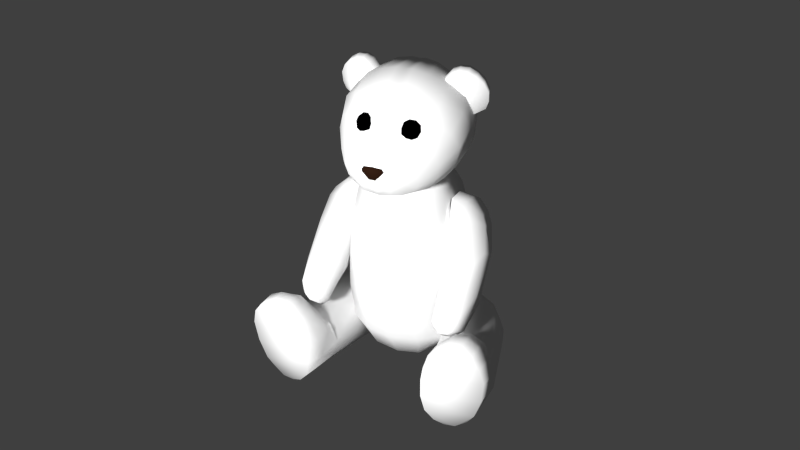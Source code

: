 # Source: bear.blend  (saved by Blender 2.75.0; exported with 4.5.12 LTS)
import bpy
from mathutils import Matrix  # noqa: F401  (used for matrix-valued properties, if any)

bpy.ops.wm.read_factory_settings(use_empty=True)
scene = bpy.context.scene
scene.name = 'Scene'

# ---- collections
col_collection_1 = bpy.data.collections.new('Collection 1'); scene.collection.children.link(col_collection_1)

# ---- materials (node trees are filled in below, after node groups)
mat_bear = bpy.data.materials.new('bear')
mat_bear.alpha_threshold = 0.0
mat_bear.use_transparent_shadow = False
mat_bear.roughness = 0.5
mat_bear.specular_intensity = 0.3
mat_bear_eyes = bpy.data.materials.new('bear_eyes')
mat_bear_eyes.alpha_threshold = 0.0
mat_bear_eyes.use_transparent_shadow = False
mat_bear_eyes.roughness = 0.5
mat_bear_eyes.specular_intensity = 1.0
mat_bear_nose = bpy.data.materials.new('bear_nose')
mat_bear_nose.alpha_threshold = 0.0
mat_bear_nose.use_transparent_shadow = False
mat_bear_nose.diffuse_color = (0.01739, 0.007118, 0.003798, 1.0)
mat_bear_nose.roughness = 0.5
mat_pupil = bpy.data.materials.new('pupil')
mat_pupil.alpha_threshold = 0.0
mat_pupil.use_transparent_shadow = False
mat_pupil.roughness = 0.5
mat_pupil.specular_intensity = 0.0

# ---- node groups
ng_smoothstep = bpy.data.node_groups.new('SMOOTHSTEP', 'ShaderNodeTree')
_s = ng_smoothstep.interface.new_socket(name='Value', in_out='OUTPUT', socket_type='NodeSocketFloat')
_s.min_value = 0.0
_s.max_value = 0.0
_s = ng_smoothstep.interface.new_socket(name='Value', in_out='INPUT', socket_type='NodeSocketFloat')
_s.default_value = 0.5
_s.min_value = -1e+04
_s.max_value = 1e+04
_s = ng_smoothstep.interface.new_socket(name='Edge0', in_out='INPUT', socket_type='NodeSocketFloat')
_s.default_value = 2.0
_s.min_value = -1e+04
_s.max_value = 1e+04
_s = ng_smoothstep.interface.new_socket(name='Edge1', in_out='INPUT', socket_type='NodeSocketFloat')
_s.default_value = 3.0
_s.min_value = -1e+04
_s.max_value = 1e+04
_N = ng_smoothstep.nodes; _L = ng_smoothstep.links
n0 = _N.new('ShaderNodeMath'); n0.name = 'Math.001'; n0.location = (-23, 2)
n0.operation = 'MAXIMUM'
n0.inputs[1].default_value = 0.0
n1 = _N.new('ShaderNodeMath'); n1.name = 'Math'; n1.location = (-242, 0)
n1.operation = 'MINIMUM'
n1.inputs[1].default_value = 1.0
n2 = _N.new('ShaderNodeMath'); n2.name = 'Math.008'; n2.location = (-434, -72)
n2.operation = 'DIVIDE'
n3 = _N.new('ShaderNodeMath'); n3.name = 'Math.006'; n3.location = (-671, -1)
n3.operation = 'SUBTRACT'
n4 = _N.new('NodeGroupInput'); n4.name = 'Group Input'; n4.location = (-961, -163)
n5 = _N.new('ShaderNodeMath'); n5.name = 'Math.007'; n5.location = (-675, -168)
n5.operation = 'SUBTRACT'
n6 = _N.new('ShaderNodeMath'); n6.name = 'Math.005'; n6.location = (381, -135)
n6.operation = 'SUBTRACT'
n6.inputs[0].default_value = 3.0
n7 = _N.new('ShaderNodeMath'); n7.name = 'Math.004'; n7.location = (204, -133)
n7.operation = 'MULTIPLY'
n7.inputs[1].default_value = 2.0
n8 = _N.new('ShaderNodeMath'); n8.name = 'Math.002'; n8.location = (203, 35)
n8.operation = 'MULTIPLY'
n9 = _N.new('NodeGroupOutput'); n9.name = 'Group Output'; n9.location = (827, 34)
n10 = _N.new('ShaderNodeMath'); n10.name = 'Math.003'; n10.location = (598, 47)
n10.operation = 'MULTIPLY'
_L.new(n0.outputs[0], n8.inputs[0])
_L.new(n0.outputs[0], n8.inputs[1])
_L.new(n8.outputs[0], n10.inputs[0])
_L.new(n10.outputs[0], n9.inputs[0])
_L.new(n0.outputs[0], n7.inputs[0])
_L.new(n7.outputs[0], n6.inputs[1])
_L.new(n6.outputs[0], n10.inputs[1])
_L.new(n4.outputs[0], n3.inputs[0])
_L.new(n4.outputs[1], n3.inputs[1])
_L.new(n4.outputs[2], n5.inputs[0])
_L.new(n4.outputs[1], n5.inputs[1])
_L.new(n3.outputs[0], n2.inputs[0])
_L.new(n5.outputs[0], n2.inputs[1])
_L.new(n2.outputs[0], n1.inputs[0])
_L.new(n1.outputs[0], n0.inputs[0])
n9.is_active_output = True
ng_normal_view = bpy.data.node_groups.new('NORMAL_VIEW', 'ShaderNodeTree')
_s = ng_normal_view.interface.new_socket(name='Vector', in_out='OUTPUT', socket_type='NodeSocketVector')
_s.min_value = 0.0
_s.max_value = 0.0
_s = ng_normal_view.interface.new_socket(name='Vector', in_out='INPUT', socket_type='NodeSocketVector')
_s.min_value = -1.0
_s.max_value = 1.0
_N = ng_normal_view.nodes; _L = ng_normal_view.links
n0 = _N.new('NodeGroupInput'); n0.name = 'Group Input'; n0.location = (-200, 0)
n1 = _N.new('NodeGroupOutput'); n1.name = 'Group Output'; n1.location = (-28, -5)
_L.new(n0.outputs[0], n1.inputs[0])
n1.is_active_output = True

# ---- material node trees
mat_bear_eyes.use_nodes = True; mat_bear_eyes.node_tree.nodes.clear()
_N = mat_bear_eyes.node_tree.nodes; _L = mat_bear_eyes.node_tree.links
n0 = _N.new('ShaderNodeVectorMath'); n0.name = 'Vector Math'; n0.location = (-2315, -494)
n0.operation = 'CROSS_PRODUCT'
n0.inputs[1].default_value = (0.0, 0.0, -1.0)
n1 = _N.new('ShaderNodeGroup'); n1.name = 'Group.001'; n1.location = (-1915, -480)
n1.node_tree = ng_smoothstep
n1.inputs[1].default_value = 0.4
n1.inputs[2].default_value = 1.6
n2 = _N.new('NodeUndefined'); n2.name = 'Geometry.006'; n2.location = (-2835, -266)
n3 = _N.new('ShaderNodeGroup'); n3.name = 'Group.002'; n3.location = (-2592, -341)
n3.node_tree = ng_normal_view
n4 = _N.new('ShaderNodeMix'); n4.name = 'Mix'; n4.location = (-1657, -97)
n4.data_type = 'RGBA'
n4.inputs[6].default_value = (0.0, 0.0, 0.0, 1.0)
n4.inputs[7].default_value = (1.0, 0.5095, 0.5001, 1.0)
n5 = _N.new('ShaderNodeMath'); n5.name = 'Math'; n5.location = (-1709, -386)
n5.inputs[1].default_value = 0.1
n6 = _N.new('NodeUndefined'); n6.name = 'Output'; n6.location = (-575, 398)
n7 = _N.new('NodeUndefined'); n7.name = 'Extended Material'; n7.location = (-1408, 368)
n7.inputs[1].default_value = (1.0, 1.0, 1.0, 1.0)
n7.inputs[2].default_value = 0.0
n7.inputs[3].default_value = (0.0, 0.0, 0.0)
n7.inputs[4].default_value = (1.0, 1.0, 1.0, 1.0)
n7.inputs[5].default_value = 1.0
n7.inputs[6].default_value = 0.0
n7.inputs[7].default_value = 0.5
n7.inputs[8].default_value = 0.0
n7.inputs[10].default_value = 0.0
n8 = _N.new('NodeUndefined'); n8.name = 'Texture.002'; n8.location = (-2313, -139)
n9 = _N.new('ShaderNodeSeparateColor'); n9.name = 'Separate RGB'; n9.location = (-2027, -102)
n10 = _N.new('ShaderNodeVectorMath'); n10.name = 'Vector Math.001'; n10.location = (0, 0)
n10.operation = 'LENGTH'
_L.new(n3.outputs[0], n8.inputs[0])
_L.new(n7.outputs[1], n6.inputs[1])
_L.new(n2.outputs[5], n3.inputs[0])
_L.new(n7.outputs[0], n6.inputs[0])
_L.new(n8.outputs[1], n9.inputs[0])
_L.new(n4.outputs[2], n7.inputs[0])
_L.new(n3.outputs[0], n0.inputs[0])
_L.new(n1.outputs[0], n5.inputs[0])
_L.new(n5.outputs[0], n7.inputs[9])
_L.new(n9.outputs[2], n4.inputs[0])
_L.new(n10.outputs[1], n1.inputs[0])
_L.new(n0.outputs[0], n10.inputs[0])
mat_pupil.use_nodes = True; mat_pupil.node_tree.nodes.clear()
_N = mat_pupil.node_tree.nodes; _L = mat_pupil.node_tree.links
n0 = _N.new('NodeUndefined'); n0.name = 'Geometry'; n0.location = (-668, -2)
n1 = _N.new('NodeUndefined'); n1.name = 'Material'; n1.location = (304, 234)
n1.inputs[1].default_value = (1.0, 1.0, 1.0, 1.0)
n1.inputs[2].default_value = 1.0
n1.inputs[3].default_value = (0.0, 0.0, 0.0)
n2 = _N.new('ShaderNodeVectorMath'); n2.name = 'Vector Math'; n2.location = (-347, -19)
n2.operation = 'CROSS_PRODUCT'
n2.inputs[1].default_value = (0.0, 0.0, 1.0)
n3 = _N.new('ShaderNodeGroup'); n3.name = 'Group'; n3.location = (-132, 4)
n3.node_tree = ng_smoothstep
n3.inputs[1].default_value = 0.5
n3.inputs[2].default_value = 1.0
n4 = _N.new('ShaderNodeMix'); n4.name = 'Mix'; n4.location = (84, 38)
n4.data_type = 'RGBA'
n4.inputs[6].default_value = (0.006859, 0.002281, 0.0, 1.0)
n4.inputs[7].default_value = (0.05459, 0.02162, 0.008392, 1.0)
n5 = _N.new('NodeUndefined'); n5.name = 'Output'; n5.location = (572, 362)
n5.inputs[1].default_value = 1.0
n6 = _N.new('ShaderNodeVectorMath'); n6.name = 'Vector Math.001'; n6.location = (0, 0)
n6.operation = 'LENGTH'
_L.new(n1.outputs[0], n5.inputs[0])
_L.new(n0.outputs[4], n2.inputs[0])
_L.new(n4.outputs[2], n1.inputs[0])
_L.new(n3.outputs[0], n4.inputs[0])
_L.new(n6.outputs[1], n3.inputs[0])
_L.new(n2.outputs[0], n6.inputs[0])

# ---- world
world_world = bpy.data.worlds.new('World'); scene.world = world_world
world_world.use_sun_shadow = False
world_world.sun_shadow_jitter_overblur = 0.0
world_world.cycles.sampling_method = 'MANUAL'
world_world.cycles.sample_map_resolution = 256

# ---- cameras
cam_camera = bpy.data.cameras.new('Camera')
cam_camera.clip_end = 100.0
cam_camera.lens = 35.0
cam_camera.sensor_width = 32.0
cam_camera.sensor_height = 18.0
cam_camera.display_size = 2.0
cam_camera.dof.focus_distance = 0.0
cam_camera.dof.aperture_fstop = 128.0

# ---- lights
light_point_001 = bpy.data.lights.new('Point.001', 'POINT')
light_point_001.transmission_factor = 0.0
light_point_001.energy = 200.0
light_point_001.shadow_buffer_clip_start = 0.5
light_point_001.shadow_soft_size = 0.1
light_point_001.shadow_maximum_resolution = 0.006
light_point_001.use_absolute_resolution = True
light_point_001.cycles.use_multiple_importance_sampling = False

# ---- meshes
me_bear = bpy.data.meshes.new('bear')
me_bear.from_pydata([(0.1364, -0.7973, 2.072), (0.5797, 0.1035, 2.422), (0.571, -0.3474, 2.28), (0.1342, -0.8936, 2.263), (0.5366, -0.04683, 2.848), (0.5434, -0.4251, 2.591), (0.3463, -0.6985, 2.151), (0.3545, -0.7219, 2.353), (0.197, -0.6602, 2.032), (0.2196, -0.2151, 3.036), (0.2771, 0.002973, 2.052), (0.2374, 0.2746, 2.937), (0.177, -0.2506, 1.993), (0.1661, -0.7619, 2.475), (0.419, 0.1539, 2.915), (0.2808, 0.2758, 2.186), (0.1393, -0.8842, 2.371), (0.3908, -0.1715, 2.968), (0.2883, -0.6842, 2.08), (0.4034, -0.4983, 2.693), (0.4669, 0.09257, 2.197), (0.6122, -0.1149, 2.366), (0.2407, -0.4324, 2.905), (0.4681, 0.2771, 2.44), (0.2455, -0.8491, 2.293), (0.5812, -0.2618, 2.736), (0.6105, 0.07559, 2.669), (0.3762, -0.7091, 2.246), (0.4627, -0.3464, 2.123), (0.2788, -0.7368, 2.441), (0.6077, -0.3629, 2.45), (0.4713, -0.5551, 2.198), (0.2008, -0.6339, 2.595), (0.4484, -0.568, 2.451), (0.2057, 0.0733, 3.066), (0.135, -0.8626, 2.169), (0.07591, -0.22, 3.07), (0.07958, -0.592, 2.767), (0.0, -0.9092, 2.256), (0.07287, 0.3325, 2.903), (0.0, -0.7674, 2.502), (0.3414, 0.02237, 2.999), (0.4232, -0.3873, 2.841), (0.4879, -0.12, 2.154), (0.4806, 0.2646, 2.705), (0.251, -0.8097, 2.201), (0.6339, -0.1467, 2.58), (0.3949, -0.5474, 2.09), (0.3493, -0.6004, 2.552), (0.4913, -0.556, 2.323), (0.1218, 0.2989, 2.155), (0.0, -0.8962, 2.385), (0.08599, -0.4784, 2.94), (0.06598, 0.1174, 3.079), (0.0, -0.8604, 2.135), (0.06742, -0.6493, 2.605), (-0.1364, -0.7973, 2.072), (-0.5797, 0.1035, 2.422), (-0.571, -0.3474, 2.28), (0.0, -0.2003, 3.053), (0.0, -0.5767, 2.756), (-0.1342, -0.8936, 2.263), (-0.5366, -0.04683, 2.848), (-0.5434, -0.4251, 2.591), (-0.3463, -0.6985, 2.151), (-0.3545, -0.7219, 2.353), (0.0, -0.7862, 2.047), (-0.197, -0.6602, 2.032), (-0.2196, -0.2151, 3.036), (-0.2771, 0.002973, 2.052), (-0.2374, 0.2746, 2.937), (-0.177, -0.2506, 1.993), (-0.1661, -0.7619, 2.475), (-0.419, 0.1539, 2.915), (-0.2808, 0.2758, 2.186), (-0.1393, -0.8842, 2.371), (-0.3908, -0.1715, 2.968), (-0.2883, -0.6842, 2.08), (-0.4034, -0.4983, 2.693), (-0.4669, 0.09257, 2.197), (-0.6122, -0.1149, 2.366), (-0.2407, -0.4324, 2.905), (0.0, 0.1326, 3.066), (-0.4681, 0.2771, 2.44), (-0.2455, -0.8491, 2.293), (-0.5812, -0.2618, 2.736), (-0.6105, 0.07559, 2.669), (-0.3762, -0.7091, 2.246), (-0.4627, -0.3464, 2.123), (-0.2788, -0.7368, 2.441), (-0.6077, -0.3629, 2.45), (-0.4713, -0.5551, 2.198), (-0.2008, -0.6339, 2.595), (-0.4484, -0.568, 2.451), (0.0, -0.4549, 2.919), (-0.2057, 0.0733, 3.066), (-0.135, -0.8626, 2.169), (-0.07591, -0.22, 3.07), (-0.07958, -0.592, 2.767), (-0.07287, 0.3325, 2.903), (0.0, 0.4413, 2.634), (-0.3414, 0.02237, 2.999), (-0.4232, -0.3873, 2.841), (-0.4879, -0.12, 2.154), (-0.4806, 0.2646, 2.705), (-0.251, -0.8097, 2.201), (-0.6339, -0.1467, 2.58), (-0.3949, -0.5474, 2.09), (-0.3493, -0.6004, 2.552), (-0.4913, -0.556, 2.323), (-0.1218, 0.2989, 2.155), (-0.08599, -0.4784, 2.94), (-0.06598, 0.1174, 3.079), (-0.06742, -0.6493, 2.605), (0.273, -0.5221, 0.3823), (0.2399, -0.4463, 1.841), (0.3128, -0.5696, 1.169), (0.454, -0.3103, 1.833), (0.4777, 0.3157, 0.392), (0.1753, -0.2952, 2.112), (0.1753, 0.09177, 2.101), (0.239, -0.3746, 0.1208), (0.4777, -0.3743, 0.3836), (0.5474, -0.3624, 1.169), (0.454, 0.1535, 1.886), (0.5474, 0.2849, 1.169), (0.2919, -0.5275, 1.559), (0.3055, -0.5851, 0.7477), (0.3894, -0.2824, 0.1922), (0.3894, 0.2373, 0.2009), (0.2905, -0.2395, 2.105), (0.2959, 0.04652, 2.104), (0.5347, -0.3813, 0.7501), (0.5107, -0.3442, 1.557), (0.5107, 0.2367, 1.57), (0.5347, 0.308, 0.7522), (0.3683, -0.2804, 2.017), (0.3977, 0.1073, 2.01), (-0.273, -0.5221, 0.3823), (-0.2399, -0.4463, 1.841), (-0.3128, -0.5696, 1.169), (0.0, 0.5464, 0.3792), (0.0, -0.571, 0.368), (0.0, 2.98e-08, 0.0), (0.0, 0.4218, 2.368), (0.0, 0.5666, 1.169), (0.0, -0.4904, 1.853), (0.0, -0.6442, 1.169), (-0.454, -0.3103, 1.833), (-0.4777, 0.3157, 0.392), (-0.1719, -0.2952, 2.112), (-0.239, -0.3746, 0.1208), (-0.4777, -0.3743, 0.3836), (-0.5474, -0.3624, 1.169), (-0.454, 0.1535, 1.886), (-0.5474, 0.2849, 1.169), (-0.2919, -0.5275, 1.559), (-0.3055, -0.5851, 0.7477), (-0.3894, -0.2824, 0.1922), (-0.3894, 0.2373, 0.2009), (-0.287, -0.2395, 2.105), (-0.2924, 0.04652, 2.104), (0.001737, 0.1542, 2.112), (0.0, 0.3782, 0.1177), (0.001737, -0.3135, 2.112), (0.0, -0.3819, 0.08063), (-0.5347, -0.3813, 0.7501), (-0.5107, -0.3442, 1.557), (-0.5107, 0.2367, 1.57), (-0.5347, 0.308, 0.7522), (0.0, 0.4857, 1.579), (0.0, 0.5843, 0.749), (0.0, -0.5923, 1.562), (0.0, -0.6393, 0.7462), (-0.3683, -0.2804, 2.017), (-0.3977, 0.1073, 2.01), (0.831, -0.2107, 1.64), (0.8165, 0.032, 1.549), (0.6621, -0.3106, 1.741), (0.6499, -0.03773, 1.84), (0.9105, -0.2259, 1.36), (0.8614, -0.05677, 1.311), (0.718, -0.1299, 1.047), (0.5655, 0.1247, 1.594), (0.812, -0.4831, 1.327), (0.5155, -0.3146, 1.76), (0.5044, -0.04342, 1.87), (0.5191, -0.3498, 1.41), (0.5908, 0.02566, 1.301), (0.5963, -0.5085, 1.31), (0.7763, -0.8722, 0.8433), (0.7667, -0.8014, 0.7333), (0.5651, -0.8578, 0.8812), (0.653, -0.7775, 0.7051), (0.6193, -0.8975, 0.9331), (0.8876, -0.4513, 0.9209), (0.8812, -0.3297, 1.417), (0.528, -0.2088, 1.308), (0.6699, 0.1396, 1.575), (0.6833, 0.05441, 1.287), (0.4721, -0.1703, 1.839), (0.513, 0.09033, 1.778), (0.631, -0.7261, 0.7107), (0.8604, -0.767, 0.8), (0.6638, -0.9055, 0.8535), (0.6409, -0.8682, 0.7747), (0.7306, -0.8786, 0.8002), (0.5689, -0.7915, 0.7705), (0.7733, 0.02528, 1.693), (0.7869, -0.1644, 1.718), (0.488, 0.02369, 1.739), (0.6347, -0.2069, 1.843), (0.6591, 0.1125, 1.759), (0.8177, -0.8494, 0.9773), (0.9031, -0.5693, 1.091), (0.531, -0.581, 1.105), (0.5891, -0.3174, 0.9258), (0.6216, -0.6963, 1.153), (0.5305, -0.4765, 1.004), (0.6812, -0.4243, 0.8063), (-0.831, -0.2107, 1.64), (-0.8165, 0.032, 1.549), (-0.6621, -0.3106, 1.741), (-0.6499, -0.03773, 1.84), (-0.9105, -0.2259, 1.36), (-0.8614, -0.05677, 1.311), (-0.718, -0.1299, 1.047), (-0.5655, 0.1247, 1.594), (-0.812, -0.4831, 1.327), (-0.5155, -0.3146, 1.76), (-0.5044, -0.04342, 1.87), (-0.5191, -0.3498, 1.41), (-0.5908, 0.02566, 1.301), (-0.5963, -0.5085, 1.31), (-0.7763, -0.8722, 0.8433), (-0.7667, -0.8014, 0.7333), (-0.5651, -0.8578, 0.8812), (-0.653, -0.7775, 0.7051), (-0.6193, -0.8975, 0.9331), (-0.8876, -0.4513, 0.9209), (-0.8812, -0.3297, 1.417), (-0.528, -0.2088, 1.308), (-0.6699, 0.1396, 1.575), (-0.6833, 0.05441, 1.287), (-0.5203, -0.2012, 1.856), (-0.513, 0.09033, 1.778), (-0.631, -0.7261, 0.7107), (-0.8604, -0.767, 0.8), (-0.6638, -0.9055, 0.8535), (-0.6409, -0.8682, 0.7747), (-0.7306, -0.8786, 0.8002), (-0.6795, -0.9074, 0.9509), (-0.5689, -0.7915, 0.7705), (-0.7733, 0.02528, 1.693), (-0.7869, -0.1644, 1.718), (-0.4769, 0.02255, 1.74), (-0.4625, -0.1713, 1.828), (-0.6347, -0.2069, 1.843), (-0.6591, 0.1125, 1.759), (-0.8177, -0.8494, 0.9773), (-0.9031, -0.5693, 1.091), (-0.5348, -0.5945, 1.112), (-0.5891, -0.3174, 0.9258), (-0.6216, -0.6963, 1.153), (-0.5305, -0.4765, 1.004), (-0.6812, -0.4243, 0.8063), (0.7383, 0.02633, 2.804), (0.6321, -0.01954, 3.052), (0.7435, -0.03682, 2.884), (0.7015, -0.05667, 2.966), (0.6357, -0.07719, 3.026), (0.5616, -0.1009, 3.059), (0.7384, 0.01573, 2.899), (0.6965, -0.0009431, 2.988), (0.5592, -0.04068, 3.091), (0.4782, -0.06406, 3.092), (0.3279, 0.006451, 2.972), (0.6, 0.05875, 3.049), (0.7167, 0.09288, 2.804), (0.4774, -0.1219, 3.067), (0.7416, -0.02251, 2.789), (0.7065, 0.02852, 2.72), (0.5783, 0.009844, 2.642), (0.4055, -0.0781, 3.064), (0.3229, -0.07884, 2.972), (0.3577, -0.1656, 2.947), (0.4581, -0.006201, 3.099), (0.5351, 0.02995, 3.091), (0.6623, 0.08869, 2.982), (0.7061, 0.1013, 2.893), (0.5618, 0.05266, 2.648), (0.3201, -0.02903, 2.977), (0.3995, -0.02124, 3.071), (0.6921, 0.08988, 2.733), (0.5954, -0.04435, 2.651), (0.3359, -0.1298, 2.96), (0.4158, -0.1238, 3.051), (0.7152, -0.01547, 2.72), (0.9286, 0.1153, 0.2682), (0.7065, 0.1878, 0.06872), (0.9299, -0.7371, -0.05537), (0.8714, 0.08804, 0.5599), (0.7582, 0.3048, 0.3566), (1.153, -0.6702, 0.1801), (0.4153, 0.2465, 0.1178), (0.6588, 0.05549, 0.6888), (0.5422, 0.3449, 0.4581), (1.07, -0.6349, 0.4811), (0.5066, -0.7435, 0.2858), (0.6444, -0.7586, -0.00224), (0.7474, -0.6867, 0.5455), (1.143, -0.9332, 0.1744), (0.9372, -0.9585, -0.04819), (1.218, -0.9677, 0.5437), (0.5357, -1.011, 0.2618), (0.6838, -0.9883, -0.002824), (0.6196, -1.051, 0.6425), (1.09, -0.9999, 0.8356), (0.8388, -1.035, 0.8699), (1.088, -0.7651, 0.6521), (0.7714, -0.8179, 0.7081), (0.9395, 0.1105, 0.428), (0.856, 0.2191, 0.3121), (0.8184, 0.2377, 0.5122), (0.7134, 0.2829, 0.1799), (0.7644, 0.06428, 0.6512), (0.8478, 0.1314, 0.1315), (1.012, -0.009751, 0.2291), (0.7225, 0.04513, -0.01659), (0.927, -0.07645, 0.5599), (0.5039, 0.08633, 0.6513), (0.612, 0.2357, 0.6362), (0.4698, 0.3572, 0.2525), (0.428, -0.04284, 0.3891), (0.3901, 0.07382, 0.03034), (0.6914, -0.1391, 0.6844), (1.159, -0.6383, 0.3437), (1.065, -0.71, 0.01639), (0.9241, -0.6533, 0.5628), (0.5362, -0.7553, 0.1237), (0.594, -0.7214, 0.4493), (0.7269, -1.138, -0.005713), (0.6037, -1.179, 0.261), (0.9346, -1.116, -0.0306), (1.12, -1.119, 0.1477), (1.202, -0.9373, 0.3509), (1.048, -0.9444, 0.04014), (0.6638, -1.218, 0.6566), (0.5757, -0.9995, 0.09065), (0.5588, -1.026, 0.462), (0.8192, -0.8833, 0.8297), (1.097, -0.8461, 0.789), (0.8394, -1.225, 0.8626), (1.092, -1.198, 0.8266), (1.18, -0.9976, 0.7171), (0.9689, -1.003, 0.8897), (0.7167, -1.062, 0.7847), (0.6396, -0.9133, 0.6612), (1.184, -0.8265, 0.5665), (1.212, -1.158, 0.5715), (0.9444, -0.7676, 0.7246), (0.9009, 0.004507, 0.07416), (1.023, -0.02696, 0.4111), (0.411, 0.2923, 0.3221), (0.5004, 0.2083, 0.6199), (0.3247, 0.03187, 0.1614), (0.4921, -0.05672, 0.6262), (0.8053, -0.1249, 0.6584), (0.5457, -0.8438, 0.4833), (1.172, -0.7321, 0.3632), (0.8264, -1.122, -0.04227), (0.6132, -1.201, 0.4633), (0.6401, -1.157, 0.09088), (1.188, -1.136, 0.3501), (1.05, -1.106, 0.04893), (0.9659, -0.8397, 0.8491), (0.7191, -0.9477, 0.7647), (0.9698, -1.215, 0.8804), (0.7354, -1.226, 0.7882), (1.173, -1.179, 0.7238), (-0.7383, 0.02633, 2.804), (-0.6321, -0.01954, 3.052), (-0.7435, -0.03682, 2.884), (-0.7015, -0.05667, 2.966), (-0.6357, -0.07719, 3.026), (-0.5616, -0.1009, 3.059), (-0.7384, 0.01573, 2.899), (-0.6965, -0.0009431, 2.988), (-0.5592, -0.04068, 3.091), (-0.4782, -0.06406, 3.092), (-0.5462, 0.07907, 2.68), (-0.3264, 0.008162, 2.974), (-0.6, 0.05875, 3.049), (-0.7167, 0.09288, 2.804), (-0.4774, -0.1219, 3.067), (-0.7416, -0.02251, 2.789), (-0.7065, 0.02852, 2.72), (-0.5768, 0.01155, 2.644), (-0.4055, -0.0781, 3.064), (-0.3214, -0.07713, 2.974), (-0.5955, -0.05908, 2.673), (-0.3562, -0.1639, 2.948), (-0.4581, -0.006201, 3.099), (-0.5351, 0.02995, 3.091), (-0.6623, 0.08869, 2.982), (-0.7061, 0.1013, 2.893), (-0.5603, 0.05438, 2.649), (-0.3186, -0.02732, 2.979), (-0.3995, -0.02124, 3.071), (-0.6921, 0.08988, 2.733), (-0.5939, -0.04264, 2.653), (-0.3344, -0.1281, 2.961), (-0.4158, -0.1238, 3.051), (-0.7152, -0.01547, 2.72), (-0.9349, 0.1415, 0.265), (-0.7065, 0.1878, 0.06872), (-0.9299, -0.7371, -0.05537), (-0.8714, 0.08804, 0.5599), (-0.7582, 0.3048, 0.3566), (-1.153, -0.6702, 0.1801), (-0.4153, 0.2465, 0.1178), (-0.6588, 0.05549, 0.6888), (-0.5422, 0.3449, 0.4581), (-1.07, -0.6349, 0.4811), (-0.5066, -0.7435, 0.2858), (-0.6444, -0.7586, -0.00224), (-0.7474, -0.6867, 0.5455), (-1.143, -0.9332, 0.1744), (-1.218, -0.9677, 0.5437), (-0.5357, -1.011, 0.2618), (-0.6196, -1.051, 0.6425), (-1.09, -0.9999, 0.8356), (-0.8388, -1.035, 0.8699), (-1.088, -0.7651, 0.6521), (-0.7714, -0.8179, 0.7081), (-0.9395, 0.1105, 0.428), (-0.8184, 0.2377, 0.5122), (-0.7134, 0.2829, 0.1799), (-0.7644, 0.06428, 0.6512), (-0.8478, 0.1314, 0.1315), (-1.012, -0.009751, 0.2291), (-0.7225, 0.04513, -0.01659), (-0.927, -0.07645, 0.5599), (-0.4894, 0.1407, 0.6383), (-0.4599, 0.2897, 0.4834), (-0.612, 0.2357, 0.6362), (-0.4698, 0.3572, 0.2525), (-0.3579, 0.2113, 0.2373), (-0.428, -0.04284, 0.3891), (-0.3901, 0.07382, 0.03034), (-0.6914, -0.1391, 0.6844), (-1.159, -0.6383, 0.3437), (-1.065, -0.71, 0.01639), (-0.9241, -0.6533, 0.5628), (-0.5362, -0.7553, 0.1237), (-0.594, -0.7214, 0.4493), (-0.7269, -1.138, -0.005713), (-0.6037, -1.179, 0.261), (-0.9346, -1.116, -0.0306), (-1.12, -1.119, 0.1477), (-1.202, -0.9373, 0.3509), (-0.6638, -1.218, 0.6566), (-0.5588, -1.026, 0.462), (-0.8244, -0.8873, 0.8254), (-1.091, -0.8753, 0.7585), (-0.8394, -1.225, 0.8626), (-1.092, -1.198, 0.8266), (-1.18, -0.9976, 0.7171), (-0.9689, -1.003, 0.8897), (-0.7167, -1.062, 0.7847), (-0.6396, -0.9133, 0.6612), (-1.184, -0.8265, 0.5665), (-1.212, -1.158, 0.5715), (-0.9009, 0.004507, 0.07416), (-1.023, -0.02696, 0.4111), (-0.3247, 0.03187, 0.1614), (-0.5035, -0.07568, 0.6074), (-0.8053, -0.1249, 0.6584), (-0.5457, -0.8438, 0.4833), (-1.172, -0.7321, 0.3632), (-0.8264, -1.122, -0.04227), (-0.6132, -1.201, 0.4633), (-0.6401, -1.157, 0.09088), (-1.188, -1.136, 0.3501), (-1.05, -1.106, 0.04893), (-0.9698, -1.215, 0.8804), (-0.7354, -1.226, 0.7882), (-1.173, -1.179, 0.7238), (-0.2562, -0.5515, 2.717), (-0.2973, -0.6058, 2.582), (-0.1958, -0.6437, 2.567), (-0.1547, -0.5893, 2.701), (-0.2595, -0.5989, 2.707), (-0.2846, -0.6332, 2.623), (-0.221, -0.6566, 2.614), (-0.1959, -0.6224, 2.698), (-0.2006, -0.564, 2.725), (-0.3003, -0.5566, 2.68), (-0.3158, -0.5756, 2.629), (-0.2514, -0.6312, 2.559), (-0.1518, -0.6386, 2.603), (-0.136, -0.6178, 2.654), (-0.2248, -0.6066, 2.712), (-0.2869, -0.6022, 2.684), (-0.2965, -0.6153, 2.652), (-0.2558, -0.6489, 2.608), (-0.1936, -0.6533, 2.637), (-0.184, -0.6402, 2.669), (0.2011, -0.6452, 2.568), (0.1553, -0.6357, 2.602), (0.2615, -0.553, 2.718), (0.3009, -0.6029, 2.581), (0.16, -0.5908, 2.703), (0.2595, -0.5989, 2.707), (0.2846, -0.6332, 2.623), (0.221, -0.6566, 2.614), (0.1959, -0.6224, 2.698), (0.2059, -0.5655, 2.726), (0.3056, -0.5581, 2.682), (0.3192, -0.5716, 2.627), (0.2567, -0.6327, 2.56), (0.1393, -0.6121, 2.653), (0.2248, -0.6066, 2.712), (0.2869, -0.6022, 2.684), (0.2965, -0.6153, 2.652), (0.2558, -0.6489, 2.608), (0.1936, -0.6533, 2.637), (0.184, -0.6402, 2.669), (0.212, -0.5614, 2.722), (0.3024, -0.5578, 2.675), (0.3138, -0.5783, 2.627), (0.2933, -0.605, 2.585), (0.2488, -0.6277, 2.566), (0.1584, -0.6313, 2.613), (0.1471, -0.6108, 2.661), (0.1675, -0.5841, 2.703), (0.2424, -0.6155, 2.655), (0.2635, -0.5513, 2.711), (0.1973, -0.6377, 2.577), (-0.212, -0.5614, 2.722), (-0.3024, -0.5578, 2.675), (-0.3138, -0.5783, 2.627), (-0.2933, -0.605, 2.585), (-0.2488, -0.6277, 2.566), (-0.1584, -0.6313, 2.613), (-0.1471, -0.6108, 2.661), (-0.1675, -0.5841, 2.703), (-0.2388, -0.6155, 2.655), (-0.2635, -0.5513, 2.711), (-0.1973, -0.6377, 2.577), (0.02789, -0.8708, 2.219), (-0.02789, -0.8708, 2.219), (0.1126, -0.8577, 2.358), (-0.1107, -0.8577, 2.36), (-0.02789, -0.9203, 2.252), (0.02789, -0.9203, 2.252), (0.09303, -0.9199, 2.316), (0.07787, -0.9084, 2.352), (-0.07787, -0.9084, 2.352), (-0.09303, -0.9199, 2.316), (0.1271, -0.8595, 2.336), (-0.1271, -0.8595, 2.336), (-4.843e-08, -0.916, 2.359), (-5.215e-08, -0.8559, 2.375)], [], [(56, 105, 77), (21, 1, 26, 46), (1, 21, 43, 20), (23, 20, 15), (1, 23, 44, 26), (31, 2, 30, 49), (2, 31, 47, 28), (21, 2, 28, 43), (2, 21, 46, 30), (59, 94, 52, 36), (82, 59, 36, 53), (110, 50, 69), (113, 40, 55), (60, 37, 52, 94), (38, 3, 16, 51), (3, 38, 54, 35), (24, 3, 35, 45), (4, 17, 42, 25), (26, 4, 25, 46), (4, 26, 44, 14), (17, 4, 14, 41), (5, 19, 48, 33), (5, 33, 49, 30), (25, 5, 30, 46), (19, 5, 25, 42), (397, 410, 413, 396), (39, 99, 112, 82, 53), (6, 27, 45), (6, 45, 18), (31, 6, 18, 47), (6, 31, 49, 27), (3, 24, 16), (24, 45, 27), (33, 7, 27, 49), (29, 7, 33, 48), (107, 88, 71), (9, 22, 42, 17), (34, 9, 17, 41), (9, 34, 53, 36), (22, 9, 36, 52), (71, 88, 103), (79, 57, 83), (19, 42, 22), (22, 52, 37), (37, 55, 32), (11, 34, 41, 14), (104, 73, 70), (34, 11, 39, 53), (12, 8, 67), (15, 10, 50), (13, 29, 48, 32), (40, 13, 32, 55), (13, 40, 51, 16), (105, 64, 77), (67, 77, 107), (86, 57, 80, 106), (57, 79, 103, 80), (74, 69, 79), (57, 86, 104, 83), (90, 58, 91, 109), (58, 88, 107, 91), (88, 58, 80, 103), (58, 90, 106, 80), (59, 97, 111, 94), (97, 59, 82, 112), (10, 43, 12), (60, 113, 55), (60, 94, 111, 98), (96, 61, 84, 105), (65, 84, 89), (62, 85, 102, 76), (85, 62, 86, 106), (62, 73, 104, 86), (73, 62, 76, 101), (63, 93, 108, 78), (63, 90, 109, 93), (90, 63, 85, 106), (85, 63, 78, 102), (45, 35, 0), (45, 0, 18), (77, 64, 91, 107), (64, 87, 109, 91), (72, 75, 51, 40), (61, 96, 54, 38), (24, 29, 16), (87, 105, 84), (87, 65, 93, 109), (93, 65, 89, 108), (70, 99, 100), (100, 39, 11), (11, 14, 44), (12, 67, 71), (68, 76, 102, 81), (76, 68, 95, 101), (68, 97, 112, 95), (97, 68, 81, 111), (12, 47, 8), (74, 79, 83), (92, 113, 98), (32, 48, 19), (98, 111, 81), (81, 102, 78), (70, 73, 101, 95), (144, 23, 15), (99, 39, 100), (99, 70, 95, 112), (67, 107, 71), (72, 89, 75), (69, 74, 110), (72, 92, 108, 89), (50, 10, 69), (8, 0, 66), (0, 8, 18), (105, 87, 64), (77, 67, 56), (66, 0, 35, 54), (92, 72, 40, 113), (60, 98, 113), (55, 37, 60), (75, 61, 38, 51), (66, 54, 96, 56), (56, 96, 105), (66, 56, 67), (122, 118, 135, 132), (142, 114, 127, 173), (114, 142, 165, 121), (122, 114, 121, 128), (114, 122, 132, 127), (121, 165, 143), (141, 171, 135), (134, 124, 117, 133), (143, 129, 128), (124, 134, 170), (135, 125, 123, 132), (136, 137, 131, 130), (117, 124, 137, 136), (123, 125, 134, 133), (115, 119, 164, 146), (126, 115, 146, 172), (115, 126, 133, 117), (116, 126, 172, 147), (115, 117, 136), (116, 147, 173, 127), (123, 116, 127, 132), (126, 116, 123, 133), (144, 50, 110), (171, 145, 125), (145, 170, 134), (152, 149, 159, 158), (130, 119, 115, 136), (143, 165, 151), (149, 152, 166, 169), (157, 138, 142, 173), (138, 151, 165, 142), (151, 138, 152, 158), (138, 157, 166, 152), (141, 149, 169), (148, 154, 168, 167), (159, 143, 158), (153, 155, 169, 166), (175, 174, 160, 161), (154, 148, 174, 175), (155, 153, 167, 168), (139, 146, 164, 150), (146, 139, 156, 172), (139, 148, 167, 156), (140, 147, 172, 156), (139, 174, 148), (140, 157, 173, 147), (157, 140, 153, 166), (153, 140, 156, 167), (155, 145, 171), (170, 162, 124), (145, 155, 168), (143, 151, 158), (139, 150, 160, 174), (209, 176, 177, 208), (176, 180, 181, 177), (177, 198, 212, 208), (181, 199, 198, 177), (211, 178, 176, 209), (178, 184, 196, 176), (194, 204, 213), (179, 209, 208), (208, 212, 179), (179, 211, 209), (180, 195, 181), (182, 199, 181), (180, 196, 214), (199, 188, 183, 198), (183, 188, 197, 210, 201), (198, 183, 201, 212), (213, 214, 196, 184), (200, 185, 178, 211), (230, 244, 256), (186, 200, 211, 179), (438, 421, 445), (186, 179, 212, 201), (206, 190, 204), (218, 215, 187, 197), (216, 188, 199, 182), (182, 195, 219), (218, 197, 216), (188, 216, 197), (190, 191, 203), (247, 246, 235), (204, 190, 213), (195, 203, 219), (207, 192, 215, 218), (202, 207, 218, 216), (193, 191, 206, 205), (163, 141, 118), (194, 192, 205, 204), (192, 207, 205), (184, 217, 213), (200, 186, 201, 210), (190, 203, 213), (185, 189, 178), (215, 192, 194, 217), (187, 215, 217, 189), (221, 220, 254, 253), (206, 204, 205), (225, 224, 220, 221), (221, 253, 258, 242), (225, 221, 242, 243), (185, 200, 187, 189), (220, 222, 257, 254), (240, 228, 222, 220), (251, 238, 263), (223, 258, 253), (226, 239, 225), (260, 224, 239), (225, 243, 226), (260, 240, 224), (227, 232, 243, 242), (232, 227, 245, 255, 241), (245, 227, 242, 258), (240, 260, 259, 228), (222, 228, 229), (222, 229, 244, 257), (230, 256, 255), (245, 230, 255), (230, 223, 257, 244), (230, 245, 258, 223), (234, 251, 259), (231, 261, 264, 241), (243, 232, 262, 226), (226, 265, 239), (232, 241, 262), (246, 237, 235), (263, 228, 259), (265, 247, 239), (247, 260, 239), (261, 236, 252, 264), (247, 265, 246), (264, 252, 246, 262), (228, 233, 229), (250, 235, 237, 249), (251, 234, 250, 248), (238, 248, 249, 236), (236, 249, 252), (238, 251, 248), (244, 229, 233, 231, 256), (263, 233, 228), (261, 263, 238, 236), (231, 233, 263, 261), (279, 285, 271), (234, 235, 250), (250, 249, 248), (282, 290, 293, 281), (272, 266, 278, 289), (266, 280, 297, 281), (278, 266, 281, 293), (287, 274, 267, 277), (267, 273, 288, 277), (394, 401, 411, 412), (294, 280, 268), (403, 391, 392), (291, 292, 286, 276), (276, 286, 287), (276, 287, 277), (273, 272, 289, 288), (275, 274, 287, 286), (283, 275, 286, 292), (275, 283, 296, 279), (270, 285, 294), (269, 270, 294), (295, 296, 283, 284), (284, 283, 292, 291), (290, 289, 278), (289, 290, 288), (290, 276, 288), (293, 290, 278), (269, 273, 267, 270), (267, 274, 271, 270), (274, 275, 279, 271), (273, 269, 268, 272), (272, 268, 280, 266), (285, 279, 296, 295), (326, 298, 327, 361), (326, 299, 324), (322, 326, 324), (327, 298, 321, 362), (299, 304, 332, 324), (302, 306, 331, 323), (324, 302, 322), (299, 326, 361, 328), (301, 329, 362, 321), (322, 298, 326), (304, 299, 328, 334), (301, 325, 367, 329), (306, 332, 363), (334, 328, 300, 309), (306, 302, 324, 332), (298, 322, 321), (312, 343, 370), (328, 361, 337, 300), (303, 327, 362, 336), (336, 362, 329, 307), (307, 329, 367, 338), (366, 333, 308, 340), (338, 367, 335, 310), (365, 334, 309, 339), (331, 306, 364), (363, 304, 365), (354, 313, 358), (322, 302, 323), (335, 305, 330, 366), (305, 335, 367, 325), (354, 358, 351), (305, 331, 364, 330), (363, 332, 304), (304, 334, 365), (310, 368, 357), (315, 312, 370), (308, 333, 365, 339), (370, 341, 315), (335, 366, 340, 310), (336, 307, 369), (319, 358, 307), (360, 319, 307, 338), (310, 340, 368), (344, 311, 345, 373), (311, 344, 374, 346), (343, 312, 346, 374), (309, 300, 312, 315), (313, 345, 369, 358), (351, 317, 354), (313, 354, 379, 359), (345, 313, 359, 373), (342, 314, 348, 372), (314, 342, 371, 349), (325, 301, 323), (348, 315, 341, 372), (347, 316, 349, 371), (316, 347, 378, 356), (357, 316, 356, 376), (316, 357, 368, 349), (355, 317, 351, 375), (343, 372, 341), (373, 371, 342), (371, 373, 359), (378, 379, 353), (377, 352, 378), (370, 343, 341), (317, 355, 377, 353), (354, 317, 353, 379), (358, 319, 351), (356, 318, 350, 376), (318, 356, 378, 352), (355, 318, 352, 377), (318, 355, 375, 350), (307, 358, 369), (347, 371, 359), (344, 373, 342), (343, 374, 344), (379, 378, 347), (379, 347, 359), (377, 378, 353), (372, 343, 344), (319, 360, 375, 351), (320, 310, 357), (323, 301, 321), (350, 320, 357, 376), (320, 350, 375, 360), (322, 323, 321), (327, 303, 337, 361), (372, 344, 342), (312, 300, 337, 346), (331, 325, 323), (311, 303, 336, 369), (303, 311, 346, 337), (308, 339, 348, 314), (340, 308, 314, 368), (310, 320, 360, 338), (339, 309, 315, 348), (400, 395, 413, 410), (311, 369, 345), (314, 349, 368), (397, 396, 409, 406), (386, 405, 393, 380), (380, 396, 413, 395), (396, 380, 393, 409), (381, 388, 403, 392), (404, 387, 381, 392), (390, 406, 409, 393), (395, 400, 382), (402, 408, 407, 391), (269, 294, 268), (391, 404, 392), (387, 404, 405, 386), (294, 297, 280), (389, 402, 403, 388), (402, 389, 398, 408), (389, 394, 412, 398), (403, 402, 391), (271, 285, 270), (398, 412, 411, 399), (399, 407, 408, 398), (288, 276, 277), (404, 390, 405), (404, 391, 390), (401, 394, 385), (381, 387, 383, 384), (385, 388, 381, 384), (394, 389, 388, 385), (387, 386, 382, 383), (386, 380, 395, 382), (440, 414, 439, 473), (414, 418, 437), (436, 417, 438), (435, 414, 440, 474), (446, 420, 415, 437), (445, 422, 418, 436), (437, 415, 439), (415, 441, 473, 439), (417, 435, 474, 442), (417, 436, 435), (425, 416, 441), (417, 442, 477, 438), (439, 414, 437), (436, 438, 445), (422, 446, 437, 418), (435, 436, 418), (416, 425, 480), (441, 416, 452, 473), (474, 440, 419, 451), (442, 474, 451, 423), (477, 442, 423, 453), (476, 455, 424, 448), (450, 477, 453, 426), (475, 454, 425, 449), (449, 420, 447, 475), (447, 420, 446), (415, 420, 449), (443, 421, 450, 476), (421, 438, 477, 450), (424, 429, 454), (444, 422, 445), (447, 446, 444), (443, 444, 445), (435, 418, 414), (449, 425, 441), (475, 448, 424, 454), (484, 452, 416), (450, 426, 455, 476), (423, 451, 479), (433, 423, 479, 471), (434, 426, 453), (426, 478, 455), (460, 427, 459, 483), (419, 452, 427), (429, 457, 482), (458, 416, 480), (428, 471, 479, 460), (464, 433, 471), (428, 472, 487, 467), (472, 428, 460, 483), (425, 454, 482), (429, 462, 481, 457), (425, 482, 456), (462, 430, 461, 481), (430, 469, 486, 461), (463, 432, 469), (430, 462, 478, 470), (433, 464, 463), (458, 456, 482), (483, 457, 481), (481, 472, 483), (486, 466, 487), (485, 486, 465), (480, 456, 458), (431, 466, 485, 468), (466, 431, 467, 487), (467, 431, 464), (470, 434, 463), (432, 465, 486, 469), (465, 432, 468, 485), (433, 434, 453), (434, 470, 478, 426), (461, 472, 481), (459, 457, 483), (458, 459, 484), (487, 461, 486), (487, 472, 461), (485, 466, 486), (482, 459, 458), (453, 423, 433), (469, 430, 470), (429, 424, 478), (471, 428, 467), (431, 468, 464), (432, 463, 468), (471, 467, 464), (452, 419, 440, 473), (482, 457, 459), (427, 452, 484), (441, 415, 449), (451, 419, 427, 479), (446, 422, 444), (458, 484, 416), (424, 455, 478), (425, 456, 480), (427, 460, 479), (429, 478, 462), (217, 194, 213), (195, 182, 181), (180, 214, 195), (203, 202, 219), (219, 202, 216), (189, 184, 178), (193, 207, 202), (180, 176, 196), (214, 203, 195), (203, 214, 213), (191, 202, 203), (182, 219, 216), (193, 205, 207), (191, 190, 206), (251, 263, 259), (254, 223, 253), (257, 223, 254), (239, 224, 225), (265, 262, 246), (241, 264, 262), (235, 234, 247), (189, 217, 184), (237, 246, 252), (224, 240, 220), (247, 259, 260), (226, 262, 265), (237, 252, 249), (247, 234, 259), (191, 193, 202), (149, 141, 163), (121, 143, 128), (118, 141, 135), (162, 170, 154), (124, 120, 137), (135, 171, 125), (125, 145, 134), (120, 131, 137), (159, 163, 143), (143, 163, 129), (168, 154, 170), (171, 141, 169), (169, 155, 171), (175, 161, 162), (175, 162, 154), (129, 163, 118), (170, 145, 168), (159, 149, 163), (118, 122, 128, 129), (12, 28, 47), (67, 8, 66), (282, 281, 297, 294), (162, 120, 124), (144, 83, 104, 100), (10, 20, 43), (43, 28, 12), (71, 103, 69), (103, 79, 69), (47, 18, 8), (84, 61, 75), (29, 13, 16), (89, 84, 75), (24, 7, 29), (434, 433, 463), (469, 470, 463), (459, 427, 484), (468, 463, 464), (429, 482, 454), (443, 445, 421), (390, 393, 405), (401, 384, 400), (400, 383, 382), (401, 385, 384), (384, 383, 400), (23, 1, 20), (20, 10, 15), (144, 110, 74), (44, 23, 144, 100), (50, 144, 15), (83, 144, 74), (44, 100, 11), (104, 70, 100), (331, 305, 325), (306, 363, 364), (78, 108, 92), (98, 81, 78), (78, 92, 98), (32, 19, 37), (19, 22, 37), (7, 24, 27), (65, 87, 84), (500, 501, 507, 506), (498, 504, 503, 497), (503, 492, 488, 497), (490, 494, 505, 499), (489, 493, 504, 498), (499, 505, 493, 489), (496, 488, 492, 502), (505, 494, 493), (522, 517, 512, 516), (501, 491, 495, 507), (515, 526, 509, 508), (516, 527, 526), (502, 492, 503), (495, 502, 507), (504, 502, 503), (494, 502, 504), (494, 504, 493), (507, 502, 494), (527, 521, 509, 526), (523, 524, 519, 518), (518, 510, 513, 523), (524, 514, 511, 519), (517, 522, 513, 510), (523, 513, 522), (521, 527, 516, 512), (515, 508, 520, 525), (526, 515, 514), (511, 514, 525, 520), (516, 514, 524), (523, 516, 524), (515, 525, 514), (516, 526, 514), (523, 522, 516), (491, 496, 502, 495), (536, 538, 532), (536, 533, 538), (536, 532, 531), (536, 534, 533), (536, 531, 530), (536, 537, 528), (536, 529, 537), (536, 530, 529), (535, 536, 528), (536, 535, 534), (547, 543, 549), (547, 549, 544), (547, 542, 543), (547, 544, 545), (547, 541, 542), (547, 539, 548), (547, 548, 540), (547, 540, 541), (539, 547, 546), (554, 555, 559), (547, 545, 546), (557, 562, 556), (562, 563, 553), (506, 507, 494), (559, 558, 553, 561), (555, 556, 559), (558, 559, 562), (550, 560, 556, 555), (559, 561, 551, 554), (552, 557, 556, 560), (562, 559, 556), (557, 552, 562), (558, 562, 553), (500, 506, 494, 490), (552, 563, 562), (555, 554, 551, 550)])
me_bear.polygons.foreach_set('use_smooth', [True] * 685)
me_bear.polygons.foreach_set('material_index', [0, 0, 0, 0, 0, 0, 0, 0, 0, 0, 0, 0, 0, 0, 0, 0, 0, 0, 0, 0, 0, 0, 0, 0, 0, 0, 0, 0, 0, 0, 0, 0, 0, 0, 0, 0, 0, 0, 0, 0, 0, 0, 0, 0, 0, 0, 0, 0, 0, 0, 0, 0, 0, 0, 0, 0, 0, 0, 0, 0, 0, 0, 0, 0, 0, 0, 0, 0, 0, 0, 0, 0, 0, 0, 0, 0, 0, 0, 0, 0, 0, 0, 0, 0, 0, 0, 0, 0, 0, 0, 0, 0, 0, 0, 0, 0, 0, 0, 0, 0, 0, 0, 0, 0, 0, 0, 0, 0, 0, 0, 0, 0, 0, 0, 0, 0, 0, 0, 0, 0, 0, 0, 0, 0, 0, 0, 0, 0, 0, 0, 0, 0, 0, 0, 0, 0, 0, 0, 0, 0, 0, 0, 0, 0, 0, 0, 0, 0, 0, 0, 0, 0, 0, 0, 0, 0, 0, 0, 0, 0, 0, 0, 0, 0, 0, 0, 0, 0, 0, 0, 0, 0, 0, 0, 0, 0, 0, 0, 0, 0, 0, 0, 0, 0, 0, 0, 0, 0, 0, 0, 0, 0, 0, 0, 0, 0, 0, 0, 0, 0, 0, 0, 0, 0, 0, 0, 0, 0, 0, 0, 0, 0, 0, 0, 0, 0, 0, 0, 0, 0, 0, 0, 0, 0, 0, 0, 0, 0, 0, 0, 0, 0, 0, 0, 0, 0, 0, 0, 0, 0, 0, 0, 0, 0, 0, 0, 0, 0, 0, 0, 0, 0, 0, 0, 0, 0, 0, 0, 0, 0, 0, 0, 0, 0, 0, 0, 0, 0, 0, 0, 0, 0, 0, 0, 0, 0, 0, 0, 0, 0, 0, 0, 0, 0, 0, 0, 0, 0, 0, 0, 0, 0, 0, 0, 0, 0, 0, 0, 0, 0, 0, 0, 0, 0, 0, 0, 0, 0, 0, 0, 0, 0, 0, 0, 0, 0, 0, 0, 0, 0, 0, 0, 0, 0, 0, 0, 0, 0, 0, 0, 0, 0, 0, 0, 0, 0, 0, 0, 0, 0, 0, 0, 0, 0, 0, 0, 0, 0, 0, 0, 0, 0, 0, 0, 0, 0, 0, 0, 0, 0, 0, 0, 0, 0, 0, 0, 0, 0, 0, 0, 0, 0, 0, 0, 0, 0, 0, 0, 0, 0, 0, 0, 0, 0, 0, 0, 0, 0, 0, 0, 0, 0, 0, 0, 0, 0, 0, 0, 0, 0, 0, 0, 0, 0, 0, 0, 0, 0, 0, 0, 0, 0, 0, 0, 0, 0, 0, 0, 0, 0, 0, 0, 0, 0, 0, 0, 0, 0, 0, 0, 0, 0, 0, 0, 0, 0, 0, 0, 0, 0, 0, 0, 0, 0, 0, 0, 0, 0, 0, 0, 0, 0, 0, 0, 0, 0, 0, 0, 0, 0, 0, 0, 0, 0, 0, 0, 0, 0, 0, 0, 0, 0, 0, 0, 0, 0, 0, 0, 0, 0, 0, 0, 0, 0, 0, 0, 0, 0, 0, 0, 0, 0, 0, 0, 0, 0, 0, 0, 0, 0, 0, 0, 0, 0, 0, 0, 0, 0, 0, 0, 0, 0, 0, 0, 0, 0, 0, 0, 0, 0, 0, 0, 0, 0, 0, 0, 0, 0, 0, 0, 0, 0, 0, 0, 0, 0, 0, 0, 0, 0, 0, 0, 0, 0, 0, 0, 0, 0, 0, 0, 0, 0, 0, 0, 0, 0, 0, 0, 0, 0, 0, 0, 0, 0, 0, 0, 0, 0, 0, 0, 0, 0, 0, 0, 0, 0, 0, 0, 0, 0, 0, 0, 0, 0, 0, 0, 0, 0, 0, 0, 0, 0, 0, 0, 0, 0, 0, 0, 0, 0, 0, 0, 0, 0, 0, 0, 0, 0, 0, 0, 0, 0, 0, 0, 0, 1, 1, 1, 1, 1, 1, 1, 1, 1, 1, 1, 1, 1, 1, 1, 1, 1, 1, 1, 1, 1, 1, 1, 1, 1, 1, 1, 1, 1, 1, 1, 1, 1, 1, 3, 3, 3, 3, 3, 3, 3, 3, 3, 3, 3, 3, 3, 3, 3, 3, 3, 3, 3, 2, 3, 2, 2, 1, 2, 2, 2, 2, 2, 2, 2, 2, 2, 1, 2, 2])
_uv = me_bear.uv_layers.new(name='UVMap')
_uv.uv.foreach_set('vector', [0.8393, 0.4445, 0.8141, 0.4637, 0.798, 0.4348, 0.5946, 0.5719, 0.568, 0.5414, 0.5911, 0.5035, 0.6229, 0.5385, 0.568, 0.5414, 0.5946, 0.5719, 0.56, 0.6042, 0.542, 0.5715, 0.5398, 0.527, 0.542, 0.5715, 0.5098, 0.5569, 0.568, 0.5414, 0.5398, 0.527, 0.5515, 0.4854, 0.5911, 0.5035, 0.9289, 0.54, 0.9417, 0.5796, 0.9185, 0.5956, 0.9138, 0.5544, 0.9417, 0.5796, 0.9289, 0.54, 0.9436, 0.5209, 0.9656, 0.5557, 0.9549, 0.6222, 0.9417, 0.5796, 0.9656, 0.5557, 0.9886, 0.592, 0.9417, 0.5796, 0.9549, 0.6222, 0.9187, 0.6397, 0.9185, 0.5956, 0.7824, 0.6265, 0.8003, 0.589, 0.8112, 0.5934, 0.7941, 0.6293, 0.758, 0.6777, 0.7824, 0.6265, 0.7941, 0.6293, 0.772, 0.681, 0.4592, 0.5585, 0.4895, 0.5585, 0.4335, 0.5978, 0.8136, 0.5378, 0.8321, 0.5221, 0.8316, 0.5464, 0.8124, 0.5635, 0.8224, 0.5687, 0.8112, 0.5934, 0.8003, 0.589, 0.8494, 0.4859, 0.8655, 0.4955, 0.8588, 0.5082, 0.8421, 0.5013, 0.8655, 0.4955, 0.8494, 0.4859, 0.8579, 0.4679, 0.8744, 0.4838, 0.8768, 0.5082, 0.8655, 0.4955, 0.8744, 0.4838, 0.8888, 0.4993, 0.872, 0.6655, 0.8412, 0.6471, 0.8563, 0.6134, 0.8859, 0.6293, 0.908, 0.6833, 0.872, 0.6655, 0.8859, 0.6293, 0.9187, 0.6397, 0.872, 0.6655, 0.908, 0.6833, 0.8923, 0.7232, 0.8519, 0.7027, 0.8412, 0.6471, 0.872, 0.6655, 0.8519, 0.7027, 0.8294, 0.6791, 0.8931, 0.5968, 0.8663, 0.5893, 0.8716, 0.563, 0.8941, 0.5629, 0.8931, 0.5968, 0.8941, 0.5629, 0.9138, 0.5544, 0.9185, 0.5956, 0.8859, 0.6293, 0.8931, 0.5968, 0.9185, 0.5956, 0.9187, 0.6397, 0.8663, 0.5893, 0.8931, 0.5968, 0.8859, 0.6293, 0.8563, 0.6134, 0.2621, 0.8236, 0.2835, 0.8311, 0.2757, 0.8512, 0.2708, 0.8523, 0.4854, 0.4533, 0.4633, 0.4533, 0.4604, 0.4077, 0.4743, 0.4103, 0.4883, 0.4077, 0.9135, 0.5093, 0.9029, 0.5226, 0.8888, 0.4993, 0.9135, 0.5093, 0.8888, 0.4993, 0.9214, 0.4935, 0.9289, 0.54, 0.9135, 0.5093, 0.9214, 0.4935, 0.9436, 0.5209, 0.9135, 0.5093, 0.9289, 0.54, 0.9138, 0.5544, 0.9029, 0.5226, 0.8655, 0.4955, 0.8768, 0.5082, 0.8588, 0.5082, 0.8768, 0.5082, 0.8888, 0.4993, 0.9029, 0.5226, 0.8941, 0.5629, 0.8882, 0.5317, 0.9029, 0.5226, 0.9138, 0.5544, 0.871, 0.5347, 0.8882, 0.5317, 0.8941, 0.5629, 0.8716, 0.563, 0.3996, 0.6895, 0.3875, 0.65, 0.4458, 0.6396, 0.8148, 0.6364, 0.8305, 0.6038, 0.8563, 0.6134, 0.8412, 0.6471, 0.7994, 0.6824, 0.8148, 0.6364, 0.8412, 0.6471, 0.8294, 0.6791, 0.8148, 0.6364, 0.7994, 0.6824, 0.772, 0.681, 0.7941, 0.6293, 0.8305, 0.6038, 0.8148, 0.6364, 0.7941, 0.6293, 0.8112, 0.5934, 0.4458, 0.6396, 0.3875, 0.65, 0.3886, 0.6042, 0.4066, 0.5715, 0.3807, 0.5414, 0.4088, 0.527, 0.8663, 0.5893, 0.8563, 0.6134, 0.8305, 0.6038, 0.8305, 0.6038, 0.8112, 0.5934, 0.8224, 0.5687, 0.8224, 0.5687, 0.8316, 0.5464, 0.8494, 0.5549, 0.5119, 0.4464, 0.5152, 0.4066, 0.5429, 0.4119, 0.5477, 0.4422, 0.3972, 0.4854, 0.4009, 0.4422, 0.4368, 0.4464, 0.5152, 0.4066, 0.5119, 0.4464, 0.4854, 0.4533, 0.4883, 0.4077, 0.5029, 0.6396, 0.5108, 0.7117, 0.4378, 0.7117, 0.5098, 0.5569, 0.5151, 0.5978, 0.4895, 0.5585, 0.8544, 0.5296, 0.871, 0.5347, 0.8716, 0.563, 0.8494, 0.5549, 0.8321, 0.5221, 0.8544, 0.5296, 0.8494, 0.5549, 0.8316, 0.5464, 0.8544, 0.5296, 0.8321, 0.5221, 0.8421, 0.5013, 0.8588, 0.5082, 0.8141, 0.4637, 0.7908, 0.4509, 0.798, 0.4348, 0.4378, 0.7117, 0.4183, 0.7167, 0.3996, 0.6895, 0.3576, 0.5035, 0.3807, 0.5414, 0.354, 0.5719, 0.3258, 0.5385, 0.3807, 0.5414, 0.4066, 0.5715, 0.3886, 0.6042, 0.354, 0.5719, 0.4389, 0.5569, 0.4335, 0.5978, 0.4066, 0.5715, 0.3807, 0.5414, 0.3576, 0.5035, 0.3972, 0.4854, 0.4088, 0.527, 0.7206, 0.5013, 0.7184, 0.4733, 0.7572, 0.4582, 0.7555, 0.4791, 0.7184, 0.4733, 0.7219, 0.4396, 0.7628, 0.4348, 0.7572, 0.4582, 0.7219, 0.4396, 0.7184, 0.4733, 0.677, 0.4899, 0.6792, 0.4447, 0.7184, 0.4733, 0.7206, 0.5013, 0.6862, 0.5291, 0.677, 0.4899, 0.7824, 0.6265, 0.7729, 0.6192, 0.7899, 0.5833, 0.8003, 0.589, 0.7729, 0.6192, 0.7824, 0.6265, 0.758, 0.6777, 0.7467, 0.6689, 0.5151, 0.5978, 0.56, 0.6042, 0.5029, 0.6396, 0.8124, 0.5635, 0.8136, 0.5378, 0.8316, 0.5464, 0.8124, 0.5635, 0.8003, 0.589, 0.7899, 0.5833, 0.8021, 0.559, 0.8352, 0.4651, 0.8317, 0.4794, 0.8148, 0.4787, 0.8141, 0.4637, 0.7893, 0.4846, 0.8148, 0.4787, 0.7979, 0.4999, 0.6957, 0.5816, 0.7151, 0.5479, 0.746, 0.5609, 0.7294, 0.5938, 0.7151, 0.5479, 0.6957, 0.5816, 0.6592, 0.5648, 0.6862, 0.5291, 0.6957, 0.5816, 0.6795, 0.6205, 0.6381, 0.6022, 0.6592, 0.5648, 0.6795, 0.6205, 0.6957, 0.5816, 0.7294, 0.5938, 0.712, 0.6232, 0.7357, 0.5218, 0.7614, 0.4998, 0.7755, 0.5172, 0.7584, 0.538, 0.7357, 0.5218, 0.7206, 0.5013, 0.7555, 0.4791, 0.7614, 0.4998, 0.7206, 0.5013, 0.7357, 0.5218, 0.7151, 0.5479, 0.6862, 0.5291, 0.7151, 0.5479, 0.7357, 0.5218, 0.7584, 0.538, 0.746, 0.5609, 0.8888, 0.4993, 0.8744, 0.4838, 0.8879, 0.4676, 0.8888, 0.4993, 0.8879, 0.4676, 0.9214, 0.4935, 0.798, 0.4348, 0.7908, 0.4509, 0.7572, 0.4582, 0.7628, 0.4348, 0.7908, 0.4509, 0.7871, 0.4675, 0.7555, 0.4791, 0.7572, 0.4582, 0.8123, 0.5095, 0.8262, 0.4926, 0.8421, 0.5013, 0.8321, 0.5221, 0.8317, 0.4794, 0.8352, 0.4651, 0.8579, 0.4679, 0.8494, 0.4859, 0.8768, 0.5082, 0.871, 0.5347, 0.8588, 0.5082, 0.7871, 0.4675, 0.8141, 0.4637, 0.8148, 0.4787, 0.7871, 0.4675, 0.7893, 0.4846, 0.7614, 0.4998, 0.7555, 0.4791, 0.7614, 0.4998, 0.7893, 0.4846, 0.7979, 0.4999, 0.7755, 0.5172, 0.4368, 0.4464, 0.4633, 0.4533, 0.4743, 0.4944, 0.4743, 0.4944, 0.4854, 0.4533, 0.5119, 0.4464, 0.5119, 0.4464, 0.5477, 0.4422, 0.5515, 0.4854, 0.5029, 0.6396, 0.4378, 0.7117, 0.4458, 0.6396, 0.7543, 0.6076, 0.7294, 0.5938, 0.746, 0.5609, 0.7697, 0.5749, 0.7294, 0.5938, 0.7543, 0.6076, 0.7283, 0.6485, 0.712, 0.6232, 0.7543, 0.6076, 0.7729, 0.6192, 0.7467, 0.6689, 0.7283, 0.6485, 0.7729, 0.6192, 0.7543, 0.6076, 0.7697, 0.5749, 0.7899, 0.5833, 0.5029, 0.6396, 0.5491, 0.6895, 0.5108, 0.7117, 0.4389, 0.5569, 0.4066, 0.5715, 0.4088, 0.527, 0.7958, 0.5294, 0.8136, 0.5378, 0.8021, 0.559, 0.8494, 0.5549, 0.8716, 0.563, 0.8663, 0.5893, 0.8021, 0.559, 0.7899, 0.5833, 0.7697, 0.5749, 0.7697, 0.5749, 0.746, 0.5609, 0.7584, 0.538, 0.4368, 0.4464, 0.4009, 0.4422, 0.4058, 0.4119, 0.4334, 0.4066, 0.4743, 0.5283, 0.5398, 0.527, 0.5098, 0.5569, 0.4633, 0.4533, 0.4854, 0.4533, 0.4743, 0.4944, 0.4633, 0.4533, 0.4368, 0.4464, 0.4334, 0.4066, 0.4604, 0.4077, 0.4378, 0.7117, 0.3996, 0.6895, 0.4458, 0.6396, 0.8123, 0.5095, 0.7979, 0.4999, 0.8262, 0.4926, 0.4335, 0.5978, 0.4389, 0.5569, 0.4592, 0.5585, 0.8123, 0.5095, 0.7958, 0.5294, 0.7755, 0.5172, 0.7979, 0.4999, 0.4895, 0.5585, 0.5151, 0.5978, 0.4335, 0.5978, 0.5108, 0.7117, 0.5009, 0.7391, 0.4743, 0.7367, 0.5009, 0.7391, 0.5108, 0.7117, 0.5304, 0.7167, 0.8141, 0.4637, 0.7871, 0.4675, 0.7908, 0.4509, 0.4183, 0.7167, 0.4378, 0.7117, 0.4478, 0.7391, 0.867, 0.4489, 0.8879, 0.4676, 0.8744, 0.4838, 0.8579, 0.4679, 0.7958, 0.5294, 0.8123, 0.5095, 0.8321, 0.5221, 0.8136, 0.5378, 0.8124, 0.5635, 0.8021, 0.559, 0.8136, 0.5378, 0.8316, 0.5464, 0.8224, 0.5687, 0.8124, 0.5635, 0.8262, 0.4926, 0.8317, 0.4794, 0.8494, 0.4859, 0.8421, 0.5013, 0.867, 0.4489, 0.8579, 0.4679, 0.8352, 0.4651, 0.8393, 0.4445, 0.8393, 0.4445, 0.8352, 0.4651, 0.8141, 0.4637, 0.4743, 0.7367, 0.4478, 0.7391, 0.4378, 0.7117, 0.75, 0.1285, 0.8503, 0.1298, 0.8483, 0.1817, 0.7489, 0.1805, 0.6744, 0.1034, 0.7152, 0.1211, 0.7047, 0.1759, 0.6554, 0.1678, 0.7152, 0.1211, 0.6744, 0.1034, 0.7076, 0.05228, 0.7346, 0.08061, 0.75, 0.1285, 0.7152, 0.1211, 0.7346, 0.08061, 0.758, 0.09658, 0.7152, 0.1211, 0.75, 0.1285, 0.7489, 0.1805, 0.7047, 0.1759, 0.7346, 0.08061, 0.7076, 0.05228, 0.851, 0.01051, 0.9315, 0.1096, 0.9444, 0.174, 0.8483, 0.1817, 0.8386, 0.3015, 0.8268, 0.3513, 0.7539, 0.3414, 0.7506, 0.2985, 0.851, 0.01051, 0.8443, 0.0973, 0.758, 0.09658, 0.8268, 0.3513, 0.8386, 0.3015, 0.9309, 0.3195, 0.8483, 0.1817, 0.845, 0.2419, 0.7498, 0.2408, 0.7489, 0.1805, 0.7545, 0.3743, 0.8215, 0.3748, 0.817, 0.3974, 0.7551, 0.3882, 0.7539, 0.3414, 0.8268, 0.3513, 0.8215, 0.3748, 0.7545, 0.3743, 0.7498, 0.2408, 0.845, 0.2419, 0.8386, 0.3015, 0.7506, 0.2985, 0.7141, 0.3517, 0.7315, 0.4027, 0.6976, 0.417, 0.673, 0.3668, 0.707, 0.3028, 0.7141, 0.3517, 0.673, 0.3668, 0.6569, 0.3113, 0.7141, 0.3517, 0.707, 0.3028, 0.7506, 0.2985, 0.7539, 0.3414, 0.7029, 0.2406, 0.707, 0.3028, 0.6569, 0.3113, 0.6499, 0.241, 0.7141, 0.3517, 0.7539, 0.3414, 0.7545, 0.3743, 0.7029, 0.2406, 0.6499, 0.241, 0.6554, 0.1678, 0.7047, 0.1759, 0.7498, 0.2408, 0.7029, 0.2406, 0.7047, 0.1759, 0.7489, 0.1805, 0.707, 0.3028, 0.7029, 0.2406, 0.7498, 0.2408, 0.7506, 0.2985, 0.4743, 0.5283, 0.4895, 0.5585, 0.4592, 0.5585, 0.9444, 0.174, 0.9444, 0.2473, 0.845, 0.2419, 0.9444, 0.2473, 0.9309, 0.3195, 0.8386, 0.3015, 0.2134, 0.5226, 0.1131, 0.522, 0.1198, 0.4896, 0.206, 0.4906, 0.7551, 0.3882, 0.7315, 0.4027, 0.7141, 0.3517, 0.7545, 0.3743, 0.2033, 0.4048, 0.2574, 0.4473, 0.2298, 0.4751, 0.1131, 0.522, 0.2134, 0.5226, 0.2135, 0.5746, 0.1141, 0.5739, 0.2578, 0.571, 0.2484, 0.516, 0.2895, 0.4991, 0.3072, 0.5639, 0.2484, 0.516, 0.2298, 0.4751, 0.2574, 0.4473, 0.2895, 0.4991, 0.2298, 0.4751, 0.2484, 0.516, 0.2134, 0.5226, 0.206, 0.4906, 0.2484, 0.516, 0.2578, 0.571, 0.2135, 0.5746, 0.2134, 0.5226, 0.03235, 0.5001, 0.1131, 0.522, 0.1141, 0.5739, 0.2053, 0.7355, 0.1321, 0.7439, 0.1214, 0.6938, 0.2094, 0.6927, 0.1198, 0.4896, 0.2033, 0.4048, 0.206, 0.4906, 0.2114, 0.6349, 0.1162, 0.6341, 0.1141, 0.5739, 0.2135, 0.5746, 0.137, 0.7675, 0.204, 0.7683, 0.2031, 0.7823, 0.141, 0.7901, 0.1321, 0.7439, 0.2053, 0.7355, 0.204, 0.7683, 0.137, 0.7675, 0.1162, 0.6341, 0.2114, 0.6349, 0.2094, 0.6927, 0.1214, 0.6938, 0.2448, 0.7465, 0.2856, 0.7625, 0.2601, 0.8121, 0.2264, 0.7972, 0.2856, 0.7625, 0.2448, 0.7465, 0.2529, 0.6978, 0.3028, 0.7073, 0.2448, 0.7465, 0.2053, 0.7355, 0.2094, 0.6927, 0.2529, 0.6978, 0.2583, 0.6357, 0.3113, 0.6372, 0.3028, 0.7073, 0.2529, 0.6978, 0.2448, 0.7465, 0.204, 0.7683, 0.2053, 0.7355, 0.2583, 0.6357, 0.2578, 0.571, 0.3072, 0.5639, 0.3113, 0.6372, 0.2578, 0.571, 0.2583, 0.6357, 0.2114, 0.6349, 0.2135, 0.5746, 0.2114, 0.6349, 0.2583, 0.6357, 0.2529, 0.6978, 0.2094, 0.6927, 0.1162, 0.6341, 0.01667, 0.6375, 0.01815, 0.5643, 0.9309, 0.3195, 0.8827, 0.4207, 0.8268, 0.3513, 0.01667, 0.6375, 0.1162, 0.6341, 0.1214, 0.6938, 0.2033, 0.4048, 0.2298, 0.4751, 0.206, 0.4906, 0.2448, 0.7465, 0.2264, 0.7972, 0.2031, 0.7823, 0.204, 0.7683, 0.5288, 0.8874, 0.5237, 0.8792, 0.5531, 0.8681, 0.5502, 0.8893, 0.5237, 0.8792, 0.5117, 0.8445, 0.5382, 0.8346, 0.5531, 0.8681, 0.5531, 0.8681, 0.5816, 0.8783, 0.5622, 0.9125, 0.5502, 0.8893, 0.5382, 0.8346, 0.5703, 0.8202, 0.5816, 0.8783, 0.5531, 0.8681, 0.5242, 0.9047, 0.5139, 0.8972, 0.5237, 0.8792, 0.5288, 0.8874, 0.5139, 0.8972, 0.4741, 0.8528, 0.5005, 0.855, 0.5237, 0.8792, 0.3929, 0.8249, 0.3884, 0.8143, 0.4156, 0.812, 0.5381, 0.9093, 0.5288, 0.8874, 0.5502, 0.8893, 0.5502, 0.8893, 0.5622, 0.9125, 0.5381, 0.9093, 0.5381, 0.9093, 0.5242, 0.9047, 0.5288, 0.8874, 0.5117, 0.8445, 0.4613, 0.7917, 0.5382, 0.8346, 0.5209, 0.7762, 0.5703, 0.8202, 0.5382, 0.8346, 0.5117, 0.8445, 0.5005, 0.855, 0.4471, 0.8154, 0.466, 0.9936, 0.4687, 0.9752, 0.5225, 0.9654, 0.5258, 0.985, 0.5225, 0.9654, 0.4687, 0.9752, 0.4578, 0.9345, 0.5313, 0.9362, 0.5463, 0.9358, 0.5258, 0.985, 0.5225, 0.9654, 0.5463, 0.9358, 0.5589, 0.964, 0.4156, 0.812, 0.4471, 0.8154, 0.5005, 0.855, 0.4741, 0.8528, 0.5226, 0.9166, 0.5115, 0.9086, 0.5139, 0.8972, 0.5242, 0.9047, 0.7491, 0.926, 0.7506, 0.9107, 0.7531, 0.9137, 0.5341, 0.9222, 0.5226, 0.9166, 0.5242, 0.9047, 0.5381, 0.9093, 0.5868, 0.2163, 0.6015, 0.2067, 0.6196, 0.2353, 0.5341, 0.9222, 0.5381, 0.9093, 0.5622, 0.9125, 0.5463, 0.9358, 0.3896, 0.8015, 0.4026, 0.804, 0.3884, 0.8143, 0.3967, 0.895, 0.4138, 0.8766, 0.4694, 0.9098, 0.4578, 0.9345, 0.3871, 0.9235, 0.4687, 0.9752, 0.466, 0.9936, 0.3987, 0.9677, 0.5209, 0.7762, 0.4613, 0.7917, 0.4608, 0.7481, 0.3967, 0.895, 0.4578, 0.9345, 0.3871, 0.9235, 0.4687, 0.9752, 0.3871, 0.9235, 0.4578, 0.9345, 0.4026, 0.804, 0.3978, 0.7836, 0.412, 0.7919, 0.7564, 0.739, 0.7441, 0.6905, 0.7648, 0.7215, 0.3884, 0.8143, 0.4026, 0.804, 0.4156, 0.812, 0.4613, 0.7917, 0.412, 0.7919, 0.4608, 0.7481, 0.3617, 0.8293, 0.3824, 0.8282, 0.4138, 0.8766, 0.3967, 0.895, 0.3332, 0.8369, 0.3617, 0.8293, 0.3967, 0.895, 0.3871, 0.9235, 0.385, 0.767, 0.3978, 0.7836, 0.3896, 0.8015, 0.3736, 0.8052, 0.9042, 0.05958, 0.9315, 0.1096, 0.8503, 0.1298, 0.3929, 0.8249, 0.3824, 0.8282, 0.3736, 0.8052, 0.3884, 0.8143, 0.3824, 0.8282, 0.3617, 0.8293, 0.3736, 0.8052, 0.4741, 0.8528, 0.423, 0.8541, 0.4156, 0.812, 0.5226, 0.9166, 0.5341, 0.9222, 0.5463, 0.9358, 0.5313, 0.9362, 0.4026, 0.804, 0.412, 0.7919, 0.4156, 0.812, 0.5115, 0.9086, 0.4529, 0.8806, 0.5139, 0.8972, 0.4138, 0.8766, 0.3824, 0.8282, 0.3929, 0.8249, 0.423, 0.8541, 0.4694, 0.9098, 0.4138, 0.8766, 0.423, 0.8541, 0.4529, 0.8806, 0.6948, 0.8991, 0.7253, 0.8863, 0.7273, 0.8963, 0.7126, 0.9131, 0.3896, 0.8015, 0.3884, 0.8143, 0.3736, 0.8052, 0.6817, 0.8622, 0.7097, 0.8509, 0.7253, 0.8863, 0.6948, 0.8991, 0.6948, 0.8991, 0.7126, 0.9131, 0.7207, 0.9392, 0.6805, 0.9279, 0.6817, 0.8622, 0.6948, 0.8991, 0.6805, 0.9279, 0.6459, 0.8745, 0.5115, 0.9086, 0.5226, 0.9166, 0.4694, 0.9098, 0.4529, 0.8806, 0.7253, 0.8863, 0.7455, 0.893, 0.7433, 0.9059, 0.7273, 0.8963, 0.7259, 0.8513, 0.7449, 0.8314, 0.7455, 0.893, 0.7253, 0.8863, 0.7862, 0.7583, 0.792, 0.7582, 0.7855, 0.7994, 0.7364, 0.9193, 0.7207, 0.9392, 0.7126, 0.9131, 0.6524, 0.8024, 0.7134, 0.7723, 0.6817, 0.8622, 0.7413, 0.7828, 0.7097, 0.8509, 0.7134, 0.7723, 0.6817, 0.8622, 0.6459, 0.8745, 0.6524, 0.8024, 0.7413, 0.7828, 0.7259, 0.8513, 0.7097, 0.8509, 0.7869, 0.9485, 0.8313, 0.9184, 0.8457, 0.9295, 0.7981, 0.9645, 0.8313, 0.9184, 0.7869, 0.9485, 0.7494, 0.9444, 0.7605, 0.934, 0.8117, 0.8823, 0.7494, 0.9444, 0.7869, 0.9485, 0.7981, 0.9645, 0.7604, 0.973, 0.7259, 0.8513, 0.7413, 0.7828, 0.7657, 0.7598, 0.7449, 0.8314, 0.7455, 0.893, 0.7449, 0.8314, 0.7554, 0.8999, 0.7455, 0.893, 0.7554, 0.8999, 0.7506, 0.9107, 0.7433, 0.9059, 0.7491, 0.926, 0.7531, 0.9137, 0.7605, 0.934, 0.7494, 0.9444, 0.7491, 0.926, 0.7605, 0.934, 0.7491, 0.926, 0.7364, 0.9193, 0.7433, 0.9059, 0.7506, 0.9107, 0.7491, 0.926, 0.7494, 0.9444, 0.7207, 0.9392, 0.7364, 0.9193, 0.7721, 0.745, 0.7862, 0.7583, 0.7657, 0.7598, 0.7869, 0.8718, 0.8064, 0.8111, 0.8301, 0.8143, 0.8117, 0.8823, 0.8457, 0.9295, 0.8313, 0.9184, 0.855, 0.8291, 0.875, 0.8669, 0.6524, 0.8024, 0.6822, 0.7338, 0.7134, 0.7723, 0.8313, 0.9184, 0.8117, 0.8823, 0.855, 0.8291, 0.7441, 0.6905, 0.7681, 0.6935, 0.7648, 0.7215, 0.7855, 0.7994, 0.7449, 0.8314, 0.7657, 0.7598, 0.6822, 0.7338, 0.7564, 0.739, 0.7134, 0.7723, 0.7564, 0.739, 0.7413, 0.7828, 0.7134, 0.7723, 0.8064, 0.8111, 0.8022, 0.7555, 0.818, 0.7462, 0.8301, 0.8143, 0.7564, 0.739, 0.6822, 0.7338, 0.7441, 0.6905, 0.8301, 0.8143, 0.818, 0.7462, 0.8404, 0.7386, 0.855, 0.8291, 0.7449, 0.8314, 0.7797, 0.839, 0.7554, 0.8999, 0.7827, 0.736, 0.7648, 0.7215, 0.7681, 0.6935, 0.7992, 0.732, 0.7862, 0.7583, 0.7721, 0.745, 0.7827, 0.736, 0.7902, 0.7468, 0.792, 0.7582, 0.7902, 0.7468, 0.7992, 0.732, 0.8022, 0.7555, 0.8022, 0.7555, 0.7992, 0.732, 0.818, 0.7462, 0.792, 0.7582, 0.7862, 0.7583, 0.7902, 0.7468, 0.7506, 0.9107, 0.7554, 0.8999, 0.7797, 0.839, 0.7869, 0.8718, 0.7531, 0.9137, 0.7855, 0.7994, 0.7797, 0.839, 0.7449, 0.8314, 0.8064, 0.8111, 0.7855, 0.7994, 0.792, 0.7582, 0.8022, 0.7555, 0.7869, 0.8718, 0.7797, 0.839, 0.7855, 0.7994, 0.8064, 0.8111, 0.6097, 0.9667, 0.588, 0.9718, 0.6092, 0.9565, 0.7721, 0.745, 0.7648, 0.7215, 0.7827, 0.736, 0.7827, 0.736, 0.7992, 0.732, 0.7902, 0.7468, 0.6137, 0.8737, 0.6408, 0.8987, 0.6216, 0.9053, 0.6143, 0.9039, 0.6147, 0.9268, 0.6147, 0.9157, 0.6215, 0.9156, 0.6227, 0.926, 0.6147, 0.9157, 0.6098, 0.9142, 0.6093, 0.9048, 0.6143, 0.9039, 0.6215, 0.9156, 0.6147, 0.9157, 0.6143, 0.9039, 0.6216, 0.9053, 0.6224, 0.9596, 0.6157, 0.9576, 0.6154, 0.9478, 0.623, 0.9487, 0.6154, 0.9478, 0.615, 0.9376, 0.6233, 0.9373, 0.623, 0.9487, 0.2977, 0.9092, 0.3189, 0.895, 0.3113, 0.9207, 0.2995, 0.9141, 0.5877, 0.9007, 0.6098, 0.9142, 0.6102, 0.9259, 0.2833, 0.9071, 0.2711, 0.9225, 0.2788, 0.8971, 0.6261, 0.9846, 0.6204, 0.9741, 0.6216, 0.9737, 0.6405, 0.9713, 0.6405, 0.9713, 0.6216, 0.9737, 0.6224, 0.9596, 0.6405, 0.9713, 0.6224, 0.9596, 0.623, 0.9487, 0.615, 0.9376, 0.6147, 0.9268, 0.6227, 0.926, 0.6233, 0.9373, 0.6155, 0.9675, 0.6157, 0.9576, 0.6224, 0.9596, 0.6216, 0.9737, 0.6147, 0.9732, 0.6155, 0.9675, 0.6216, 0.9737, 0.6204, 0.9741, 0.6155, 0.9675, 0.6147, 0.9732, 0.6098, 0.9719, 0.6097, 0.9667, 0.6096, 0.9469, 0.588, 0.9718, 0.5877, 0.9007, 0.61, 0.9363, 0.6096, 0.9469, 0.5877, 0.9007, 0.6044, 0.9848, 0.6098, 0.9719, 0.6147, 0.9732, 0.6153, 0.9871, 0.6153, 0.9871, 0.6147, 0.9732, 0.6204, 0.9741, 0.6261, 0.9846, 0.6408, 0.8987, 0.6227, 0.926, 0.6215, 0.9156, 0.6227, 0.926, 0.6408, 0.8987, 0.6233, 0.9373, 0.6408, 0.8987, 0.6405, 0.9713, 0.6233, 0.9373, 0.6216, 0.9053, 0.6408, 0.8987, 0.6215, 0.9156, 0.61, 0.9363, 0.615, 0.9376, 0.6154, 0.9478, 0.6096, 0.9469, 0.6154, 0.9478, 0.6157, 0.9576, 0.6092, 0.9565, 0.6096, 0.9469, 0.6157, 0.9576, 0.6155, 0.9675, 0.6097, 0.9667, 0.6092, 0.9565, 0.615, 0.9376, 0.61, 0.9363, 0.6102, 0.9259, 0.6147, 0.9268, 0.6147, 0.9268, 0.6102, 0.9259, 0.6098, 0.9142, 0.6147, 0.9157, 0.588, 0.9718, 0.6097, 0.9667, 0.6098, 0.9719, 0.6044, 0.9848, 0.2383, 0.1381, 0.2387, 0.1565, 0.2206, 0.1593, 0.2211, 0.1372, 0.2383, 0.1381, 0.248, 0.122, 0.2615, 0.1317, 0.2544, 0.1547, 0.2383, 0.1381, 0.2615, 0.1317, 0.2206, 0.1593, 0.2387, 0.1565, 0.2454, 0.1744, 0.2263, 0.1805, 0.248, 0.122, 0.2736, 0.09497, 0.2919, 0.1142, 0.2615, 0.1317, 0.2709, 0.1516, 0.3064, 0.1474, 0.3025, 0.1868, 0.2697, 0.174, 0.2615, 0.1317, 0.2709, 0.1516, 0.2544, 0.1547, 0.248, 0.122, 0.2383, 0.1381, 0.2211, 0.1372, 0.2303, 0.1153, 0.2557, 0.1904, 0.2351, 0.2032, 0.2263, 0.1805, 0.2454, 0.1744, 0.2544, 0.1547, 0.2387, 0.1565, 0.2383, 0.1381, 0.2736, 0.09497, 0.248, 0.122, 0.2303, 0.1153, 0.2523, 0.08033, 0.2557, 0.1904, 0.2693, 0.205, 0.2464, 0.2246, 0.2351, 0.2032, 0.3064, 0.1474, 0.2919, 0.1142, 0.3083, 0.1088, 0.2523, 0.08033, 0.2303, 0.1153, 0.118, 0.1199, 0.1256, 0.07391, 0.3064, 0.1474, 0.2709, 0.1516, 0.2615, 0.1317, 0.2919, 0.1142, 0.2387, 0.1565, 0.2544, 0.1547, 0.2454, 0.1744, 0.0824, 0.1151, 0.05469, 0.1094, 0.05887, 0.08946, 0.2303, 0.1153, 0.2211, 0.1372, 0.1188, 0.144, 0.118, 0.1199, 0.1239, 0.1737, 0.2206, 0.1593, 0.2263, 0.1805, 0.1312, 0.2009, 0.1312, 0.2009, 0.2263, 0.1805, 0.2351, 0.2032, 0.1405, 0.2302, 0.1405, 0.2302, 0.2351, 0.2032, 0.2464, 0.2246, 0.1537, 0.2622, 0.2808, 0.2545, 0.3151, 0.2914, 0.2015, 0.3607, 0.1863, 0.3301, 0.1537, 0.2622, 0.2464, 0.2246, 0.2592, 0.2384, 0.1701, 0.2965, 0.2596, 0.06031, 0.2523, 0.08033, 0.1256, 0.07391, 0.1323, 0.04849, 0.3025, 0.1868, 0.3064, 0.1474, 0.3189, 0.1878, 0.3083, 0.1088, 0.2736, 0.09497, 0.2596, 0.06031, 0.06909, 0.2688, 0.06956, 0.2385, 0.0953, 0.2418, 0.2544, 0.1547, 0.2709, 0.1516, 0.2697, 0.174, 0.2592, 0.2384, 0.2838, 0.215, 0.307, 0.2208, 0.2808, 0.2545, 0.2838, 0.215, 0.2592, 0.2384, 0.2464, 0.2246, 0.2693, 0.205, 0.06909, 0.2688, 0.0953, 0.2418, 0.09438, 0.2771, 0.2838, 0.215, 0.3025, 0.1868, 0.3189, 0.1878, 0.307, 0.2208, 0.3083, 0.1088, 0.2919, 0.1142, 0.2736, 0.09497, 0.2736, 0.09497, 0.2523, 0.08033, 0.2596, 0.06031, 0.1701, 0.2965, 0.168, 0.3464, 0.1356, 0.3342, 0.08799, 0.07071, 0.0824, 0.1151, 0.05887, 0.08946, 0.1382, 0.02268, 0.2495, 0.02075, 0.2596, 0.06031, 0.1323, 0.04849, 0.05887, 0.08946, 0.06155, 0.07038, 0.08799, 0.07071, 0.2592, 0.2384, 0.2808, 0.2545, 0.1863, 0.3301, 0.1701, 0.2965, 0.1312, 0.2009, 0.1405, 0.2302, 0.1138, 0.2058, 0.1101, 0.2601, 0.0953, 0.2418, 0.1405, 0.2302, 0.1199, 0.2831, 0.1101, 0.2601, 0.1405, 0.2302, 0.1537, 0.2622, 0.1701, 0.2965, 0.1863, 0.3301, 0.168, 0.3464, 0.04402, 0.1594, 0.07868, 0.1695, 0.07545, 0.2032, 0.03652, 0.2017, 0.07868, 0.1695, 0.04402, 0.1594, 0.05035, 0.136, 0.08018, 0.1397, 0.05469, 0.1094, 0.0824, 0.1151, 0.08018, 0.1397, 0.05035, 0.136, 0.1256, 0.07391, 0.118, 0.1199, 0.0824, 0.1151, 0.08799, 0.07071, 0.06956, 0.2385, 0.07545, 0.2032, 0.1138, 0.2058, 0.0953, 0.2418, 0.09438, 0.2771, 0.07623, 0.2891, 0.06909, 0.2688, 0.06956, 0.2385, 0.06909, 0.2688, 0.0395, 0.2803, 0.03283, 0.2487, 0.07545, 0.2032, 0.06956, 0.2385, 0.03283, 0.2487, 0.03652, 0.2017, 0.06421, 0.01867, 0.0945, 0.01983, 0.09204, 0.04807, 0.06416, 0.04792, 0.1719, 0.3911, 0.1508, 0.4092, 0.1278, 0.3882, 0.1491, 0.3697, 0.2693, 0.205, 0.2557, 0.1904, 0.2697, 0.174, 0.09204, 0.04807, 0.08799, 0.07071, 0.06155, 0.07038, 0.06416, 0.04792, 0.1042, 0.3688, 0.125, 0.3529, 0.1491, 0.3697, 0.1278, 0.3882, 0.125, 0.3529, 0.1042, 0.3688, 0.08636, 0.3542, 0.1049, 0.3379, 0.1356, 0.3342, 0.125, 0.3529, 0.1049, 0.3379, 0.1173, 0.3265, 0.125, 0.3529, 0.1356, 0.3342, 0.168, 0.3464, 0.1491, 0.3697, 0.0849, 0.3047, 0.07623, 0.2891, 0.09438, 0.2771, 0.1024, 0.2927, 0.07624, 0.8469, 0.02605, 0.8559, 0.043, 0.8438, 0.1023, 0.9147, 0.008701, 0.913, 0.01437, 0.8812, 0.008701, 0.913, 0.1023, 0.9147, 0.09822, 0.9501, 0.01626, 0.9678, 0.0868, 0.9725, 0.0705, 0.9858, 0.04954, 0.99, 0.02984, 0.9828, 0.01626, 0.9678, 0.05984, 0.8414, 0.07624, 0.8469, 0.043, 0.8438, 0.07623, 0.2891, 0.0849, 0.3047, 0.05914, 0.3229, 0.04813, 0.303, 0.06909, 0.2688, 0.07623, 0.2891, 0.04813, 0.303, 0.0395, 0.2803, 0.0953, 0.2418, 0.1101, 0.2601, 0.09438, 0.2771, 0.1049, 0.3379, 0.09269, 0.3209, 0.1104, 0.3098, 0.1173, 0.3265, 0.09269, 0.3209, 0.1049, 0.3379, 0.08636, 0.3542, 0.0721, 0.34, 0.0849, 0.3047, 0.09269, 0.3209, 0.0721, 0.34, 0.05914, 0.3229, 0.09269, 0.3209, 0.0849, 0.3047, 0.1024, 0.2927, 0.1104, 0.3098, 0.1405, 0.2302, 0.0953, 0.2418, 0.1138, 0.2058, 0.009757, 0.9448, 0.008701, 0.913, 0.09822, 0.9501, 0.0989, 0.8809, 0.1023, 0.9147, 0.01437, 0.8812, 0.07624, 0.8469, 0.09181, 0.8629, 0.0989, 0.8809, 0.0868, 0.9725, 0.01626, 0.9678, 0.009757, 0.9448, 0.0868, 0.9725, 0.009757, 0.9448, 0.09822, 0.9501, 0.04954, 0.99, 0.01626, 0.9678, 0.0705, 0.9858, 0.02605, 0.8559, 0.07624, 0.8469, 0.0989, 0.8809, 0.1101, 0.2601, 0.1199, 0.2831, 0.1024, 0.2927, 0.09438, 0.2771, 0.1313, 0.3085, 0.1701, 0.2965, 0.1356, 0.3342, 0.2697, 0.174, 0.2557, 0.1904, 0.2454, 0.1744, 0.1104, 0.3098, 0.1313, 0.3085, 0.1356, 0.3342, 0.1173, 0.3265, 0.1313, 0.3085, 0.1104, 0.3098, 0.1024, 0.2927, 0.1199, 0.2831, 0.2544, 0.1547, 0.2697, 0.174, 0.2454, 0.1744, 0.2206, 0.1593, 0.1239, 0.1737, 0.1188, 0.144, 0.2211, 0.1372, 0.02605, 0.8559, 0.0989, 0.8809, 0.01437, 0.8812, 0.0824, 0.1151, 0.118, 0.1199, 0.1188, 0.144, 0.08018, 0.1397, 0.3025, 0.1868, 0.2693, 0.205, 0.2697, 0.174, 0.07868, 0.1695, 0.1239, 0.1737, 0.1312, 0.2009, 0.1138, 0.2058, 0.1239, 0.1737, 0.07868, 0.1695, 0.08018, 0.1397, 0.1188, 0.144, 0.1382, 0.02268, 0.1323, 0.04849, 0.09204, 0.04807, 0.0945, 0.01983, 0.1863, 0.3301, 0.2015, 0.3607, 0.1719, 0.3911, 0.168, 0.3464, 0.1701, 0.2965, 0.1313, 0.3085, 0.1199, 0.2831, 0.1537, 0.2622, 0.1323, 0.04849, 0.1256, 0.07391, 0.08799, 0.07071, 0.09204, 0.04807, 0.3004, 0.8466, 0.2787, 0.8602, 0.2757, 0.8512, 0.2835, 0.8311, 0.07868, 0.1695, 0.1138, 0.2058, 0.07545, 0.2032, 0.1719, 0.3911, 0.1491, 0.3697, 0.168, 0.3464, 0.2621, 0.8236, 0.2708, 0.8523, 0.2644, 0.8561, 0.2489, 0.8435, 0.2786, 0.8737, 0.2709, 0.8759, 0.2682, 0.8657, 0.2746, 0.8634, 0.2746, 0.8634, 0.2708, 0.8523, 0.2757, 0.8512, 0.2787, 0.8602, 0.2708, 0.8523, 0.2746, 0.8634, 0.2682, 0.8657, 0.2644, 0.8561, 0.2856, 0.8936, 0.2888, 0.9028, 0.2833, 0.9071, 0.2788, 0.8971, 0.2744, 0.8866, 0.2823, 0.8839, 0.2856, 0.8936, 0.2788, 0.8971, 0.2469, 0.8672, 0.2489, 0.8435, 0.2644, 0.8561, 0.2682, 0.8657, 0.2787, 0.8602, 0.3004, 0.8466, 0.2825, 0.8712, 0.2861, 0.9171, 0.2904, 0.9199, 0.2872, 0.9297, 0.2711, 0.9225, 0.61, 0.9363, 0.5877, 0.9007, 0.6102, 0.9259, 0.2711, 0.9225, 0.2744, 0.8866, 0.2788, 0.8971, 0.2823, 0.8839, 0.2744, 0.8866, 0.2709, 0.8759, 0.2786, 0.8737, 0.5877, 0.9007, 0.6093, 0.9048, 0.6098, 0.9142, 0.2925, 0.912, 0.2861, 0.9171, 0.2833, 0.9071, 0.2888, 0.9028, 0.2861, 0.9171, 0.2925, 0.912, 0.2953, 0.917, 0.2904, 0.9199, 0.2925, 0.912, 0.2977, 0.9092, 0.2995, 0.9141, 0.2953, 0.917, 0.2833, 0.9071, 0.2861, 0.9171, 0.2711, 0.9225, 0.6092, 0.9565, 0.588, 0.9718, 0.6096, 0.9469, 0.2953, 0.917, 0.2995, 0.9141, 0.3113, 0.9207, 0.2985, 0.929, 0.2985, 0.929, 0.2872, 0.9297, 0.2904, 0.9199, 0.2953, 0.917, 0.6233, 0.9373, 0.6405, 0.9713, 0.623, 0.9487, 0.2744, 0.8866, 0.2469, 0.8672, 0.2709, 0.8759, 0.2744, 0.8866, 0.2711, 0.9225, 0.2469, 0.8672, 0.3189, 0.895, 0.2977, 0.9092, 0.2945, 0.8995, 0.2856, 0.8936, 0.2823, 0.8839, 0.2865, 0.8809, 0.2906, 0.8906, 0.2945, 0.8995, 0.2888, 0.9028, 0.2856, 0.8936, 0.2906, 0.8906, 0.2977, 0.9092, 0.2925, 0.912, 0.2888, 0.9028, 0.2945, 0.8995, 0.2823, 0.8839, 0.2786, 0.8737, 0.2825, 0.8712, 0.2865, 0.8809, 0.2786, 0.8737, 0.2746, 0.8634, 0.2787, 0.8602, 0.2825, 0.8712, 0.5371, 0.2609, 0.5551, 0.2641, 0.5543, 0.2825, 0.5371, 0.283, 0.5551, 0.2641, 0.5871, 0.2698, 0.5773, 0.2894, 0.5865, 0.2474, 0.5729, 0.2306, 0.5868, 0.2163, 0.5622, 0.2464, 0.5551, 0.2641, 0.5371, 0.2609, 0.5433, 0.2398, 0.6073, 0.3077, 0.5886, 0.3264, 0.5636, 0.2989, 0.5773, 0.2894, 0.6196, 0.2353, 0.6225, 0.2747, 0.5871, 0.2698, 0.5865, 0.2474, 0.5773, 0.2894, 0.5636, 0.2989, 0.5543, 0.2825, 0.5636, 0.2989, 0.5458, 0.3051, 0.5371, 0.283, 0.5543, 0.2825, 0.5729, 0.2306, 0.5622, 0.2464, 0.5433, 0.2398, 0.5526, 0.2174, 0.5729, 0.2306, 0.5865, 0.2474, 0.5622, 0.2464, 0.4401, 0.3441, 0.4336, 0.2979, 0.5458, 0.3051, 0.5729, 0.2306, 0.5526, 0.2174, 0.5643, 0.1962, 0.5868, 0.2163, 0.5543, 0.2825, 0.5551, 0.2641, 0.5773, 0.2894, 0.5865, 0.2474, 0.5868, 0.2163, 0.6196, 0.2353, 0.6225, 0.2747, 0.6073, 0.3077, 0.5773, 0.2894, 0.5871, 0.2698, 0.5622, 0.2464, 0.5865, 0.2474, 0.5871, 0.2698, 0.4336, 0.2979, 0.4401, 0.3441, 0.3738, 0.327, 0.5458, 0.3051, 0.4336, 0.2979, 0.4349, 0.2739, 0.5371, 0.283, 0.5433, 0.2398, 0.5371, 0.2609, 0.4407, 0.2443, 0.4487, 0.2173, 0.5526, 0.2174, 0.5433, 0.2398, 0.4487, 0.2173, 0.4587, 0.1882, 0.5643, 0.1962, 0.5526, 0.2174, 0.4587, 0.1882, 0.4726, 0.1565, 0.5994, 0.1671, 0.5067, 0.08932, 0.5226, 0.0591, 0.6346, 0.131, 0.5774, 0.1827, 0.5643, 0.1962, 0.4726, 0.1565, 0.4897, 0.1225, 0.5738, 0.3608, 0.4463, 0.3696, 0.4401, 0.3441, 0.5669, 0.3406, 0.5669, 0.3406, 0.5886, 0.3264, 0.6058, 0.3391, 0.5738, 0.3608, 0.6058, 0.3391, 0.5886, 0.3264, 0.6073, 0.3077, 0.5636, 0.2989, 0.5886, 0.3264, 0.5669, 0.3406, 0.6248, 0.2014, 0.6015, 0.2067, 0.5774, 0.1827, 0.5994, 0.1671, 0.6015, 0.2067, 0.5868, 0.2163, 0.5643, 0.1962, 0.5774, 0.1827, 0.4515, 0.3956, 0.4078, 0.3974, 0.4463, 0.3696, 0.6447, 0.2773, 0.6225, 0.2747, 0.6196, 0.2353, 0.6058, 0.3391, 0.6073, 0.3077, 0.6447, 0.2773, 0.6248, 0.2014, 0.6447, 0.2773, 0.6196, 0.2353, 0.5622, 0.2464, 0.5871, 0.2698, 0.5551, 0.2641, 0.5669, 0.3406, 0.4401, 0.3441, 0.5458, 0.3051, 0.5738, 0.3608, 0.5628, 0.4001, 0.4515, 0.3956, 0.4463, 0.3696, 0.3663, 0.2803, 0.4349, 0.2739, 0.4336, 0.2979, 0.5774, 0.1827, 0.4897, 0.1225, 0.5067, 0.08932, 0.5994, 0.1671, 0.4587, 0.1882, 0.4487, 0.2173, 0.4314, 0.212, 0.429, 0.1576, 0.4587, 0.1882, 0.4314, 0.212, 0.4137, 0.1756, 0.4513, 0.1097, 0.4897, 0.1225, 0.4726, 0.1565, 0.4897, 0.1225, 0.4887, 0.07263, 0.5067, 0.08932, 0.393, 0.2136, 0.3954, 0.2474, 0.3605, 0.2567, 0.354, 0.2143, 0.4407, 0.2443, 0.4349, 0.2739, 0.3954, 0.2474, 0.4078, 0.3974, 0.3775, 0.3979, 0.3781, 0.3687, 0.3701, 0.3069, 0.4336, 0.2979, 0.3738, 0.327, 0.3879, 0.1783, 0.4137, 0.1756, 0.4314, 0.212, 0.393, 0.2136, 0.4136, 0.1403, 0.429, 0.1576, 0.4137, 0.1756, 0.3879, 0.1783, 0.3514, 0.1672, 0.3588, 0.1358, 0.3881, 0.148, 0.3514, 0.1672, 0.3879, 0.1783, 0.393, 0.2136, 0.354, 0.2143, 0.4401, 0.3441, 0.4463, 0.3696, 0.3781, 0.3687, 0.4937, 0.02807, 0.4705, 0.04894, 0.4496, 0.02995, 0.4731, 0.009414, 0.4401, 0.3441, 0.3781, 0.3687, 0.376, 0.3461, 0.4705, 0.04894, 0.446, 0.06511, 0.4255, 0.0488, 0.4496, 0.02995, 0.446, 0.06511, 0.4256, 0.07968, 0.4074, 0.06301, 0.4255, 0.0488, 0.4304, 0.1079, 0.4129, 0.0964, 0.4256, 0.07968, 0.446, 0.06511, 0.4705, 0.04894, 0.4887, 0.07263, 0.4561, 0.08412, 0.429, 0.1576, 0.4136, 0.1403, 0.4304, 0.1079, 0.9274, 0.6965, 0.9608, 0.6956, 0.9769, 0.7088, 0.8968, 0.7624, 0.9868, 0.7349, 0.9903, 0.767, 0.9903, 0.767, 0.8985, 0.7979, 0.8968, 0.7624, 0.979, 0.8211, 0.9237, 0.8354, 0.9084, 0.821, 0.9443, 0.8411, 0.979, 0.8211, 0.9645, 0.8353, 0.9441, 0.6921, 0.9608, 0.6956, 0.9274, 0.6965, 0.3957, 0.1278, 0.368, 0.1132, 0.3794, 0.09359, 0.4048, 0.1124, 0.368, 0.1132, 0.3957, 0.1278, 0.3881, 0.148, 0.3588, 0.1358, 0.3881, 0.148, 0.3957, 0.1278, 0.4136, 0.1403, 0.4561, 0.08412, 0.4513, 0.1097, 0.4304, 0.1079, 0.4129, 0.0964, 0.3928, 0.07687, 0.4074, 0.06301, 0.4256, 0.07968, 0.3928, 0.07687, 0.4129, 0.0964, 0.4048, 0.1124, 0.3794, 0.09359, 0.429, 0.1576, 0.4513, 0.1097, 0.4726, 0.1565, 0.4513, 0.1097, 0.4561, 0.08412, 0.4887, 0.07263, 0.4897, 0.1225, 0.9871, 0.7987, 0.8985, 0.7979, 0.9903, 0.767, 0.9025, 0.7289, 0.9868, 0.7349, 0.8968, 0.7624, 0.9274, 0.6965, 0.9025, 0.7289, 0.9108, 0.7114, 0.9084, 0.821, 0.9871, 0.7987, 0.979, 0.8211, 0.9084, 0.821, 0.8985, 0.7979, 0.9871, 0.7987, 0.9443, 0.8411, 0.9237, 0.8354, 0.979, 0.8211, 0.9769, 0.7088, 0.9025, 0.7289, 0.9274, 0.6965, 0.4726, 0.1565, 0.4587, 0.1882, 0.429, 0.1576, 0.4256, 0.07968, 0.446, 0.06511, 0.4561, 0.08412, 0.4937, 0.02807, 0.5226, 0.0591, 0.4887, 0.07263, 0.4137, 0.1756, 0.3879, 0.1783, 0.3881, 0.148, 0.3957, 0.1278, 0.4048, 0.1124, 0.4136, 0.1403, 0.4129, 0.0964, 0.4304, 0.1079, 0.4048, 0.1124, 0.4137, 0.1756, 0.3881, 0.148, 0.4136, 0.1403, 0.4349, 0.2739, 0.4407, 0.2443, 0.5371, 0.2609, 0.5371, 0.283, 0.9769, 0.7088, 0.9868, 0.7349, 0.9025, 0.7289, 0.3954, 0.2474, 0.4349, 0.2739, 0.3663, 0.2803, 0.5458, 0.3051, 0.5636, 0.2989, 0.5669, 0.3406, 0.4487, 0.2173, 0.4407, 0.2443, 0.3954, 0.2474, 0.4314, 0.212, 0.6073, 0.3077, 0.6225, 0.2747, 0.6447, 0.2773, 0.3701, 0.3069, 0.3663, 0.2803, 0.4336, 0.2979, 0.5226, 0.0591, 0.5067, 0.08932, 0.4887, 0.07263, 0.4401, 0.3441, 0.376, 0.3461, 0.3738, 0.327, 0.3954, 0.2474, 0.393, 0.2136, 0.4314, 0.212, 0.4937, 0.02807, 0.4887, 0.07263, 0.4705, 0.04894, 0.423, 0.8541, 0.3929, 0.8249, 0.4156, 0.812, 0.4613, 0.7917, 0.5209, 0.7762, 0.5382, 0.8346, 0.5117, 0.8445, 0.4471, 0.8154, 0.4613, 0.7917, 0.412, 0.7919, 0.3975, 0.7535, 0.4608, 0.7481, 0.3447, 0.9131, 0.3332, 0.8369, 0.3871, 0.9235, 0.4529, 0.8806, 0.4741, 0.8528, 0.5139, 0.8972, 0.3339, 0.8107, 0.3617, 0.8293, 0.3332, 0.8369, 0.5117, 0.8445, 0.5237, 0.8792, 0.5005, 0.855, 0.4471, 0.8154, 0.412, 0.7919, 0.4613, 0.7917, 0.412, 0.7919, 0.4471, 0.8154, 0.4156, 0.812, 0.3978, 0.7836, 0.3975, 0.7535, 0.412, 0.7919, 0.3987, 0.9677, 0.3447, 0.9131, 0.3871, 0.9235, 0.3339, 0.8107, 0.3736, 0.8052, 0.3617, 0.8293, 0.3978, 0.7836, 0.4026, 0.804, 0.3896, 0.8015, 0.7862, 0.7583, 0.7855, 0.7994, 0.7657, 0.7598, 0.7273, 0.8963, 0.7364, 0.9193, 0.7126, 0.9131, 0.7433, 0.9059, 0.7364, 0.9193, 0.7273, 0.8963, 0.7134, 0.7723, 0.7097, 0.8509, 0.6817, 0.8622, 0.8771, 0.7957, 0.855, 0.8291, 0.8404, 0.7386, 0.8117, 0.8823, 0.8301, 0.8143, 0.855, 0.8291, 0.7648, 0.7215, 0.7721, 0.745, 0.7564, 0.739, 0.4529, 0.8806, 0.423, 0.8541, 0.4741, 0.8528, 0.8283, 0.724, 0.8404, 0.7386, 0.818, 0.7462, 0.7097, 0.8509, 0.7259, 0.8513, 0.7253, 0.8863, 0.7564, 0.739, 0.7657, 0.7598, 0.7413, 0.7828, 0.875, 0.8669, 0.855, 0.8291, 0.8771, 0.7957, 0.8283, 0.724, 0.818, 0.7462, 0.7992, 0.732, 0.7564, 0.739, 0.7721, 0.745, 0.7657, 0.7598, 0.3978, 0.7836, 0.385, 0.767, 0.3975, 0.7535, 0.1131, 0.522, 0.03235, 0.5001, 0.06063, 0.4507, 0.7346, 0.08061, 0.851, 0.01051, 0.758, 0.09658, 0.8503, 0.1298, 0.9315, 0.1096, 0.8483, 0.1817, 0.07486, 0.8121, 0.02877, 0.71, 0.1321, 0.7439, 0.8268, 0.3513, 0.8464, 0.4072, 0.8215, 0.3748, 0.8483, 0.1817, 0.9444, 0.174, 0.845, 0.2419, 0.845, 0.2419, 0.9444, 0.2473, 0.8386, 0.3015, 0.8464, 0.4072, 0.817, 0.3974, 0.8215, 0.3748, 0.1198, 0.4896, 0.06063, 0.4507, 0.2033, 0.4048, 0.851, 0.01051, 0.9042, 0.05958, 0.8443, 0.0973, 0.1214, 0.6938, 0.1321, 0.7439, 0.02877, 0.71, 0.01815, 0.5643, 0.03235, 0.5001, 0.1141, 0.5739, 0.1141, 0.5739, 0.1162, 0.6341, 0.01815, 0.5643, 0.137, 0.7675, 0.141, 0.7901, 0.07486, 0.8121, 0.137, 0.7675, 0.07486, 0.8121, 0.1321, 0.7439, 0.8443, 0.0973, 0.9042, 0.05958, 0.8503, 0.1298, 0.02877, 0.71, 0.01667, 0.6375, 0.1214, 0.6938, 0.1198, 0.4896, 0.1131, 0.522, 0.06063, 0.4507, 0.8503, 0.1298, 0.75, 0.1285, 0.758, 0.09658, 0.8443, 0.0973, 0.5029, 0.6396, 0.5612, 0.65, 0.5491, 0.6895, 0.4378, 0.7117, 0.5108, 0.7117, 0.4743, 0.7367, 0.6137, 0.8737, 0.6143, 0.9039, 0.6093, 0.9048, 0.5877, 0.9007, 0.8827, 0.4207, 0.8464, 0.4072, 0.8268, 0.3513, 0.4743, 0.5283, 0.4088, 0.527, 0.3972, 0.4854, 0.4743, 0.4944, 0.5151, 0.5978, 0.542, 0.5715, 0.56, 0.6042, 0.56, 0.6042, 0.5612, 0.65, 0.5029, 0.6396, 0.4458, 0.6396, 0.3886, 0.6042, 0.4335, 0.5978, 0.3886, 0.6042, 0.4066, 0.5715, 0.4335, 0.5978, 0.5491, 0.6895, 0.5304, 0.7167, 0.5108, 0.7117, 0.8148, 0.4787, 0.8317, 0.4794, 0.8262, 0.4926, 0.871, 0.5347, 0.8544, 0.5296, 0.8588, 0.5082, 0.7979, 0.4999, 0.8148, 0.4787, 0.8262, 0.4926, 0.8768, 0.5082, 0.8882, 0.5317, 0.871, 0.5347, 0.4513, 0.1097, 0.429, 0.1576, 0.4304, 0.1079, 0.4256, 0.07968, 0.4561, 0.08412, 0.4304, 0.1079, 0.3605, 0.2567, 0.3954, 0.2474, 0.3663, 0.2803, 0.4048, 0.1124, 0.4304, 0.1079, 0.4136, 0.1403, 0.4078, 0.3974, 0.3781, 0.3687, 0.4463, 0.3696, 0.6248, 0.2014, 0.6196, 0.2353, 0.6015, 0.2067, 0.2469, 0.8672, 0.2682, 0.8657, 0.2709, 0.8759, 0.3189, 0.895, 0.2906, 0.8906, 0.3004, 0.8466, 0.3004, 0.8466, 0.2865, 0.8809, 0.2825, 0.8712, 0.3189, 0.895, 0.2945, 0.8995, 0.2906, 0.8906, 0.2906, 0.8906, 0.2865, 0.8809, 0.3004, 0.8466, 0.5398, 0.527, 0.568, 0.5414, 0.542, 0.5715, 0.542, 0.5715, 0.5151, 0.5978, 0.5098, 0.5569, 0.4743, 0.5283, 0.4592, 0.5585, 0.4389, 0.5569, 0.5515, 0.4854, 0.5398, 0.527, 0.4743, 0.5283, 0.4743, 0.4944, 0.4895, 0.5585, 0.4743, 0.5283, 0.5098, 0.5569, 0.4088, 0.527, 0.4743, 0.5283, 0.4389, 0.5569, 0.5515, 0.4854, 0.4743, 0.4944, 0.5119, 0.4464, 0.3972, 0.4854, 0.4368, 0.4464, 0.4743, 0.4944, 0.3025, 0.1868, 0.2838, 0.215, 0.2693, 0.205, 0.3064, 0.1474, 0.3083, 0.1088, 0.3189, 0.1878, 0.7584, 0.538, 0.7755, 0.5172, 0.7958, 0.5294, 0.8021, 0.559, 0.7697, 0.5749, 0.7584, 0.538, 0.7584, 0.538, 0.7958, 0.5294, 0.8021, 0.559, 0.8494, 0.5549, 0.8663, 0.5893, 0.8224, 0.5687, 0.8663, 0.5893, 0.8305, 0.6038, 0.8224, 0.5687, 0.8882, 0.5317, 0.8768, 0.5082, 0.9029, 0.5226, 0.7893, 0.4846, 0.7871, 0.4675, 0.8148, 0.4787, 0.2027, 0.9155, 0.213, 0.9324, 0.1904, 0.9389, 0.1854, 0.9308, 0.1473, 0.9812, 0.1605, 0.9598, 0.1698, 0.9633, 0.168, 0.9868, 0.1698, 0.9633, 0.1792, 0.9619, 0.188, 0.9829, 0.168, 0.9868, 0.1873, 0.9041, 0.1766, 0.9257, 0.165, 0.9254, 0.169, 0.8977, 0.1324, 0.9666, 0.1536, 0.9516, 0.1605, 0.9598, 0.1473, 0.9812, 0.1229, 0.948, 0.1513, 0.9394, 0.1536, 0.9516, 0.1324, 0.9666, 0.204, 0.9709, 0.188, 0.9829, 0.1792, 0.9619, 0.1867, 0.9565, 0.165, 0.9254, 0.1766, 0.9257, 0.1536, 0.9516, 0.6291, 0.6751, 0.6149, 0.6925, 0.6027, 0.6766, 0.6236, 0.6677, 0.213, 0.9324, 0.213, 0.953, 0.1908, 0.9482, 0.1904, 0.9389, 0.6332, 0.643, 0.6256, 0.6497, 0.6057, 0.6379, 0.6186, 0.6237, 0.6236, 0.6677, 0.6222, 0.6586, 0.6256, 0.6497, 0.1867, 0.9565, 0.1792, 0.9619, 0.1698, 0.9633, 0.1908, 0.9482, 0.1867, 0.9565, 0.1904, 0.9389, 0.1605, 0.9598, 0.1867, 0.9565, 0.1698, 0.9633, 0.1766, 0.9257, 0.1867, 0.9565, 0.1605, 0.9598, 0.1766, 0.9257, 0.1605, 0.9598, 0.1536, 0.9516, 0.1904, 0.9389, 0.1867, 0.9565, 0.1766, 0.9257, 0.6222, 0.6586, 0.5988, 0.6564, 0.6057, 0.6379, 0.6256, 0.6497, 0.647, 0.6786, 0.6555, 0.6734, 0.6725, 0.6919, 0.6533, 0.7013, 0.6533, 0.7013, 0.6328, 0.7013, 0.6376, 0.679, 0.647, 0.6786, 0.6555, 0.6734, 0.6608, 0.664, 0.6844, 0.6747, 0.6725, 0.6919, 0.6149, 0.6925, 0.6291, 0.6751, 0.6376, 0.679, 0.6328, 0.7013, 0.647, 0.6786, 0.6376, 0.679, 0.6291, 0.6751, 0.5988, 0.6564, 0.6222, 0.6586, 0.6236, 0.6677, 0.6027, 0.6766, 0.6332, 0.643, 0.6186, 0.6237, 0.6354, 0.6141, 0.6445, 0.6405, 0.6256, 0.6497, 0.6332, 0.643, 0.6608, 0.664, 0.6844, 0.6747, 0.6608, 0.664, 0.6607, 0.6517, 0.6902, 0.6547, 0.6236, 0.6677, 0.6608, 0.664, 0.6555, 0.6734, 0.647, 0.6786, 0.6236, 0.6677, 0.6555, 0.6734, 0.6332, 0.643, 0.6607, 0.6517, 0.6608, 0.664, 0.6236, 0.6677, 0.6256, 0.6497, 0.6608, 0.664, 0.647, 0.6786, 0.6291, 0.6751, 0.6236, 0.6677, 0.213, 0.953, 0.204, 0.9709, 0.1867, 0.9565, 0.1908, 0.9482, 0.5036, 0.5105, 0.01061, 0.3778, 0.1902, 0.1298, 0.5036, 0.5105, 0.01061, 0.6838, 0.01061, 0.3778, 0.5036, 0.5105, 0.1902, 0.1298, 0.4817, 0.03426, 0.5036, 0.5105, 0.1899, 0.9317, 0.01061, 0.6838, 0.5036, 0.5105, 0.4817, 0.03426, 0.774, 0.1284, 0.5036, 0.5105, 0.953, 0.684, 0.7724, 0.9316, 0.5036, 0.5105, 0.9538, 0.3772, 0.953, 0.684, 0.5036, 0.5105, 0.774, 0.1284, 0.9538, 0.3772, 0.4811, 1.026, 0.5036, 0.5105, 0.7724, 0.9316, 0.5036, 0.5105, 0.4811, 1.026, 0.1899, 0.9317, 0.501, 0.5172, 0.6649, 0.04936, 0.9122, 0.2291, 0.501, 0.5172, 0.9122, 0.2291, 1.007, 0.5198, 0.501, 0.5172, 0.359, 0.04898, 0.6649, 0.04936, 0.501, 0.5172, 1.007, 0.5198, 0.9131, 0.8109, 0.501, 0.5172, 0.1108, 0.2285, 0.359, 0.04898, 0.501, 0.5172, 0.3595, 0.9904, 0.1119, 0.8109, 0.501, 0.5172, 0.1119, 0.8109, 0.01684, 0.52, 0.501, 0.5172, 0.01684, 0.52, 0.1108, 0.2285, 0.3595, 0.9904, 0.501, 0.5172, 0.6653, 0.9904, 0.2853, 0.3606, 0.3064, 0.3608, 0.2615, 0.3847, 0.501, 0.5172, 0.9131, 0.8109, 0.6653, 0.9904, 0.3261, 0.3988, 0.2957, 0.4015, 0.3298, 0.3849, 0.2957, 0.4015, 0.2956, 0.4288, 0.2412, 0.4122, 0.1854, 0.9308, 0.1904, 0.9389, 0.1766, 0.9257, 0.2615, 0.3847, 0.2652, 0.3987, 0.2412, 0.4122, 0.2321, 0.3959, 0.3064, 0.3608, 0.3298, 0.3849, 0.2615, 0.3847, 0.2652, 0.3987, 0.2615, 0.3847, 0.2957, 0.4015, 0.3117, 0.3372, 0.359, 0.3962, 0.3298, 0.3849, 0.3064, 0.3608, 0.2615, 0.3847, 0.2321, 0.3959, 0.2802, 0.337, 0.2853, 0.3606, 0.3509, 0.4113, 0.3261, 0.3988, 0.3298, 0.3849, 0.359, 0.3962, 0.2957, 0.4015, 0.2615, 0.3847, 0.3298, 0.3849, 0.3261, 0.3988, 0.3509, 0.4113, 0.2957, 0.4015, 0.2652, 0.3987, 0.2957, 0.4015, 0.2412, 0.4122, 0.2027, 0.9155, 0.1854, 0.9308, 0.1766, 0.9257, 0.1873, 0.9041, 0.3509, 0.4113, 0.2956, 0.4288, 0.2957, 0.4015, 0.3064, 0.3608, 0.2853, 0.3606, 0.2802, 0.337, 0.3117, 0.3372])
me_bear.materials.append(mat_bear)
me_bear.materials.append(mat_bear_eyes)
me_bear.materials.append(mat_bear_nose)
me_bear.materials.append(mat_pupil)
me_bear.use_remesh_preserve_volume = False
me_bear.use_remesh_preserve_attributes = False
me_bear.use_mirror_vertex_groups = False
me_bear.use_paint_bone_selection = False
me_bear.use_paint_mask = True
me_bear.update()

# ---- objects
ob_bear = bpy.data.objects.new('bear', me_bear)
ob_spk_bear = bpy.data.objects.new('spk_bear', None)
ob_camera = bpy.data.objects.new('Camera', cam_camera)
ob_point = bpy.data.objects.new('Point', light_point_001)

# ---- transforms, parenting, visibility, modifiers, constraints
ob_bear.location = (0.0, 0.1048, -0.2426)
ob_bear.scale = (0.2241, 0.2241, 0.2241)
ob_bear.lineart.crease_threshold = 0.0
ob_spk_bear.location = (0.0, 0.0, 0.0)
ob_spk_bear.track_axis = 'NEG_Z'
ob_spk_bear.up_axis = 'Y'
ob_spk_bear.empty_image_offset = (0.0, 0.0)
ob_spk_bear.lineart.crease_threshold = 0.0
ob_camera.location = (0.7127, -1.505, 0.9721)
ob_camera.rotation_euler = (1.095, -6.213e-06, 0.434)
ob_camera.scale = (0.3629, 0.3629, 0.3629)
ob_camera.lineart.crease_threshold = 0.0
ob_point.location = (0.0, -1.61, 0.6574)
ob_point.lineart.crease_threshold = 0.0

# ---- collection membership
col_collection_1.objects.link(ob_bear)
col_collection_1.objects.link(ob_spk_bear)
col_collection_1.objects.link(ob_camera)
col_collection_1.objects.link(ob_point)

# ---- scene / render settings (as saved in the file)
scene.camera = ob_camera
scene.frame_start = 1; scene.frame_end = 50; scene.frame_set(0)
scene.render.engine = 'BLENDER_EEVEE_NEXT'
scene.render.resolution_percentage = 50
scene.render.dither_intensity = 0.0
scene.render.use_bake_selected_to_active = True
scene.render.bake_margin = 64
scene.cycles.use_denoising = False
scene.cycles.samples = 10
scene.cycles.sampling_pattern = 'TABULATED_SOBOL'
scene.cycles.light_sampling_threshold = 0.0
scene.cycles.use_adaptive_sampling = False
scene.cycles.use_light_tree = False
scene.cycles.blur_glossy = 0.0
scene.cycles.pixel_filter_type = 'GAUSSIAN'
scene.cycles.sample_clamp_indirect = 0.0
scene.view_settings.view_transform = 'Standard'
bpy.context.view_layer.update()
